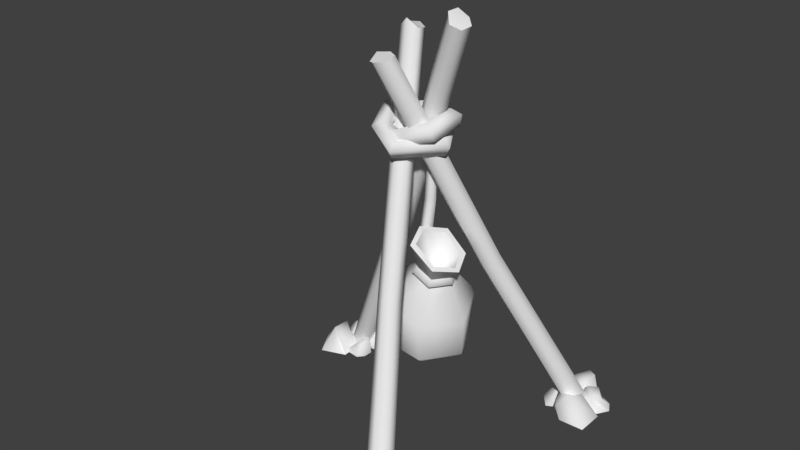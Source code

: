 # Source: tikiStickBag1.blend  (saved by Blender 2.80.75; exported with 4.5.12 LTS)
import bpy
from mathutils import Matrix  # noqa: F401  (used for matrix-valued properties, if any)

bpy.ops.wm.read_factory_settings(use_empty=True)
scene = bpy.context.scene
scene.name = 'Scene'

# ---- collections
col_collection_1 = bpy.data.collections.new('Collection 1'); scene.collection.children.link(col_collection_1)

# ---- materials (node trees are filled in below, after node groups)
mat_snow = bpy.data.materials.new('snow')
mat_snow.alpha_threshold = 0.0
mat_snow.use_transparent_shadow = False
mat_snow.roughness = 0.5
mat_tikistickbag = bpy.data.materials.new('tikiStickBag')
mat_tikistickbag.alpha_threshold = 0.0
mat_tikistickbag.use_transparent_shadow = False
mat_tikistickbag.roughness = 0.5

# ---- material node trees

# ---- world
world_world = bpy.data.worlds.new('World'); scene.world = world_world
world_world.color = (0.05088, 0.05088, 0.05088)
world_world.use_sun_shadow = False
world_world.sun_shadow_jitter_overblur = 0.0
world_world.cycles.sampling_method = 'MANUAL'

# ---- meshes
me_circle_001 = bpy.data.meshes.new('Circle.001')
me_circle_001.from_pydata([(0.5336, 0.761, 0.0), (0.3043, 0.5606, -2.995e-09), (0.4147, 0.3204, 0.0), (0.7142, 0.4107, 0.0), (0.6875, 0.627, 0.0), (0.3977, 0.7065, -7.487e-09), (0.5306, 0.6506, 0.06713), (0.387, 0.5836, 0.07088), (0.4783, 0.4047, 0.03016), (0.5627, 0.4363, 0.09937), (0.6203, 0.6179, 0.03722), (0.4297, 0.6626, 0.06383), (0.4431, 0.5508, 0.02866), (-0.4202, 0.4069, 0.0), (-0.7651, 0.4663, -3.725e-09), (-0.8974, 0.2634, 0.0), (-0.7377, 0.01457, 0.0), (-0.4873, 0.1941, 0.0), (-0.5921, 0.4757, -7.451e-09), (-0.5598, 0.3352, 0.06713), (-0.6981, 0.4126, 0.07088), (-0.7899, 0.234, 0.03016), (-0.6938, 0.124, 0.09937), (-0.534, 0.2432, 0.03722), (-0.609, 0.4241, 0.06383), (-0.6919, 0.3478, 0.02866), (0.4997, -0.8292, 0.0), (0.4111, -0.4967, -3.725e-09), (0.06986, -0.5574, 0.0), (0.03656, -0.7785, 0.0), (0.3348, -0.9184, 0.0), (0.4998, -0.6673, -7.451e-09), (0.4204, -0.7888, 0.0458), (0.3863, -0.6192, 0.07088), (0.1879, -0.6509, 0.03016), (0.1747, -0.8488, 0.04459), (0.3469, -0.8517, 0.03722), (0.4443, -0.6843, 0.06383), (0.3377, -0.6625, 0.02866), (0.1615, -0.9364, 0.0), (0.56, 0.3179, 0.0), (0.09378, -0.3608, 0.0), (0.1072, -0.06846, -3.725e-09), (-0.2252, -0.1133, 0.0), (-0.3237, -0.277, 0.0), (-0.08932, -0.4009, 0.0), (0.1404, -0.2204, -7.451e-09), (0.02948, -0.2956, 0.08529), (0.04887, -0.1495, 0.129), (-0.1424, -0.1929, 0.06568), (-0.2165, -0.332, 0.0801), (-0.05955, -0.3315, 0.07274), (0.08265, -0.2094, 0.1075), (-0.005864, -0.1728, 0.1097), (-0.2564, -0.3996, 0.0)], [], [(0, 6, 10, 4), (3, 9, 8, 2, 40), (5, 11, 6, 0), (1, 7, 11, 5), (4, 10, 9, 3), (2, 8, 7, 1), (9, 12, 8), (11, 12, 6), (7, 12, 11), (10, 12, 9), (8, 12, 7), (6, 12, 10), (13, 19, 23, 17), (16, 22, 21, 15), (18, 24, 19, 13), (14, 20, 24, 18), (17, 23, 22, 16), (15, 21, 20, 14), (22, 25, 21), (24, 25, 19), (20, 25, 24), (23, 25, 22), (21, 25, 20), (19, 25, 23), (26, 32, 36, 30), (29, 35, 34, 28), (31, 37, 32, 26), (27, 33, 37, 31), (30, 36, 35, 29, 39), (28, 34, 33, 27), (35, 38, 34), (37, 38, 32), (33, 38, 37), (36, 38, 35), (34, 38, 33), (32, 38, 36), (41, 47, 51, 45), (44, 50, 49, 43), (46, 52, 47, 41), (42, 48, 52, 46), (45, 51, 50, 44, 54), (43, 49, 48, 42), (50, 53, 49), (52, 53, 47), (48, 53, 52), (51, 53, 50), (49, 53, 48), (47, 53, 51)])
me_circle_001.polygons.foreach_set('use_smooth', [True] * 48)
_ca = me_circle_001.color_attributes.new('Col', 'BYTE_COLOR', 'CORNER')
_ca.data.foreach_set('color', [1.0, 1.0, 1.0, 1.0, 1.0, 1.0, 1.0, 1.0, 1.0, 1.0, 1.0, 1.0, 1.0, 1.0, 1.0, 1.0, 1.0, 1.0, 1.0, 1.0, 1.0, 1.0, 1.0, 1.0, 1.0, 1.0, 1.0, 1.0, 1.0, 1.0, 1.0, 1.0, 1.0, 1.0, 1.0, 1.0, 1.0, 1.0, 1.0, 1.0, 1.0, 1.0, 1.0, 1.0, 1.0, 1.0, 1.0, 1.0, 1.0, 1.0, 1.0, 1.0, 1.0, 1.0, 1.0, 1.0, 1.0, 1.0, 1.0, 1.0, 1.0, 1.0, 1.0, 1.0, 1.0, 1.0, 1.0, 1.0, 1.0, 1.0, 1.0, 1.0, 1.0, 1.0, 1.0, 1.0, 1.0, 1.0, 1.0, 1.0, 1.0, 1.0, 1.0, 1.0, 1.0, 1.0, 1.0, 1.0, 1.0, 1.0, 1.0, 1.0, 1.0, 1.0, 1.0, 1.0, 1.0, 1.0, 1.0, 1.0, 1.0, 1.0, 1.0, 1.0, 1.0, 1.0, 1.0, 1.0, 1.0, 1.0, 1.0, 1.0, 1.0, 1.0, 1.0, 1.0, 1.0, 1.0, 1.0, 1.0, 1.0, 1.0, 1.0, 1.0, 1.0, 1.0, 1.0, 1.0, 1.0, 1.0, 1.0, 1.0, 1.0, 1.0, 1.0, 1.0, 1.0, 1.0, 1.0, 1.0, 1.0, 1.0, 1.0, 1.0, 1.0, 1.0, 1.0, 1.0, 1.0, 1.0, 1.0, 1.0, 1.0, 1.0, 1.0, 1.0, 1.0, 1.0, 1.0, 1.0, 1.0, 1.0, 1.0, 1.0, 1.0, 1.0, 1.0, 1.0, 1.0, 1.0, 1.0, 1.0, 1.0, 1.0, 1.0, 1.0, 1.0, 1.0, 1.0, 1.0, 1.0, 1.0, 1.0, 1.0, 1.0, 1.0, 1.0, 1.0, 1.0, 1.0, 1.0, 1.0, 1.0, 1.0, 1.0, 1.0, 1.0, 1.0, 1.0, 1.0, 1.0, 1.0, 1.0, 1.0, 1.0, 1.0, 1.0, 1.0, 1.0, 1.0, 1.0, 1.0, 1.0, 1.0, 1.0, 1.0, 1.0, 1.0, 1.0, 1.0, 1.0, 1.0, 1.0, 1.0, 1.0, 1.0, 1.0, 1.0, 1.0, 1.0, 1.0, 1.0, 1.0, 1.0, 1.0, 1.0, 1.0, 1.0, 1.0, 1.0, 1.0, 1.0, 1.0, 1.0, 1.0, 1.0, 1.0, 1.0, 1.0, 1.0, 1.0, 1.0, 1.0, 1.0, 1.0, 1.0, 1.0, 1.0, 1.0, 1.0, 1.0, 1.0, 1.0, 1.0, 1.0, 1.0, 1.0, 1.0, 1.0, 1.0, 1.0, 1.0, 1.0, 1.0, 1.0, 1.0, 1.0, 1.0, 1.0, 1.0, 1.0, 1.0, 1.0, 1.0, 1.0, 1.0, 1.0, 1.0, 1.0, 1.0, 1.0, 1.0, 1.0, 1.0, 1.0, 1.0, 1.0, 1.0, 1.0, 1.0, 1.0, 1.0, 1.0, 1.0, 1.0, 1.0, 1.0, 1.0, 1.0, 1.0, 1.0, 1.0, 1.0, 1.0, 1.0, 1.0, 1.0, 1.0, 1.0, 1.0, 1.0, 1.0, 1.0, 1.0, 1.0, 1.0, 1.0, 1.0, 1.0, 1.0, 1.0, 1.0, 1.0, 1.0, 1.0, 1.0, 1.0, 1.0, 1.0, 1.0, 1.0, 1.0, 1.0, 1.0, 1.0, 1.0, 1.0, 1.0, 1.0, 1.0, 1.0, 1.0, 1.0, 1.0, 1.0, 1.0, 1.0, 1.0, 1.0, 1.0, 1.0, 1.0, 1.0, 1.0, 1.0, 1.0, 1.0, 1.0, 1.0, 1.0, 1.0, 1.0, 1.0, 1.0, 1.0, 1.0, 1.0, 1.0, 1.0, 1.0, 1.0, 1.0, 1.0, 1.0, 1.0, 1.0, 1.0, 1.0, 1.0, 1.0, 1.0, 1.0, 1.0, 1.0, 1.0, 1.0, 1.0, 1.0, 1.0, 1.0, 1.0, 1.0, 1.0, 1.0, 1.0, 1.0, 1.0, 1.0, 1.0, 1.0, 1.0, 1.0, 1.0, 1.0, 1.0, 1.0, 1.0, 1.0, 1.0, 1.0, 1.0, 1.0, 1.0, 1.0, 1.0, 1.0, 1.0, 1.0, 1.0, 1.0, 1.0, 1.0, 1.0, 1.0, 1.0, 1.0, 1.0, 1.0, 1.0, 1.0, 1.0, 1.0, 1.0, 1.0, 1.0, 1.0, 1.0, 1.0, 1.0, 1.0, 1.0, 1.0, 1.0, 1.0, 1.0, 1.0, 1.0, 1.0, 1.0, 1.0, 1.0, 1.0, 1.0, 1.0, 1.0, 1.0, 1.0, 1.0, 1.0, 1.0, 1.0, 1.0, 1.0, 1.0, 1.0, 1.0, 1.0, 1.0, 1.0, 1.0, 1.0, 1.0, 1.0, 1.0, 1.0, 1.0, 1.0, 1.0, 1.0, 1.0, 1.0, 1.0, 1.0, 1.0, 1.0, 1.0, 1.0, 1.0, 1.0, 1.0, 1.0, 1.0, 1.0, 1.0, 1.0, 1.0, 1.0, 1.0, 1.0, 1.0, 1.0, 1.0, 1.0, 1.0, 1.0, 1.0, 1.0, 1.0, 1.0, 1.0, 1.0, 1.0, 1.0, 1.0, 1.0, 1.0, 1.0, 1.0, 1.0, 1.0, 1.0, 1.0, 1.0, 1.0, 1.0, 1.0, 1.0, 1.0, 1.0, 1.0, 1.0, 1.0, 1.0, 1.0, 1.0, 1.0, 1.0, 1.0, 1.0, 1.0, 1.0, 1.0, 1.0, 1.0, 1.0, 1.0, 1.0, 1.0, 1.0, 1.0, 1.0, 1.0, 1.0, 1.0, 1.0, 1.0, 1.0, 1.0, 1.0, 1.0, 1.0, 1.0, 1.0, 1.0, 1.0, 1.0, 1.0, 1.0, 1.0, 1.0, 1.0, 1.0, 1.0, 1.0, 1.0, 1.0, 1.0, 1.0, 1.0, 1.0, 1.0, 1.0, 1.0, 1.0, 1.0, 1.0, 1.0, 1.0, 1.0, 1.0, 1.0, 1.0, 1.0, 1.0, 1.0, 1.0, 1.0, 1.0, 1.0, 1.0, 1.0, 1.0, 1.0, 1.0, 1.0, 1.0, 1.0, 1.0, 1.0, 1.0, 1.0, 1.0, 1.0, 1.0, 1.0, 1.0, 1.0, 1.0, 1.0, 1.0, 1.0, 1.0, 1.0, 1.0, 1.0, 1.0, 1.0, 1.0, 1.0, 1.0, 1.0, 1.0, 1.0, 1.0, 1.0, 1.0, 1.0, 1.0, 1.0, 1.0, 1.0, 1.0, 1.0, 1.0, 1.0, 1.0, 1.0, 1.0, 1.0, 1.0, 1.0, 1.0, 1.0, 1.0, 1.0, 1.0, 1.0, 1.0, 1.0, 1.0, 1.0, 1.0, 1.0, 1.0, 1.0, 1.0, 1.0, 1.0, 1.0, 1.0, 1.0, 1.0, 1.0, 1.0])
me_circle_001.materials.append(mat_snow)
me_circle_001.use_remesh_preserve_volume = False
me_circle_001.use_remesh_preserve_attributes = False
me_circle_001.use_mirror_vertex_groups = False
me_circle_001.update()
me_circle = bpy.data.meshes.new('Circle')
me_circle.from_pydata([(0.5437, 0.6342, -0.02384), (0.4829, 0.5384, -0.0285), (0.4819, 0.5334, -0.02636), (0.5344, 0.5035, -0.02639), (0.5909, 0.5377, -0.02298), (0.5966, 0.6043, -0.02413), (-0.05888, -0.1726, 1.871), (-0.1077, -0.2022, 1.868), (-0.1041, -0.251, 1.839), (-0.05961, -0.2794, 1.851), (-0.01217, -0.2518, 1.859), (-0.01238, -0.1991, 1.871), (-0.7288, 0.2887, -0.01355), (-0.6745, 0.2472, -0.008785), (-0.6143, 0.2657, -0.008476), (-0.6057, 0.3246, -0.007515), (-0.6571, 0.365, -0.006521), (-0.7176, 0.3466, -0.00705), (0.1907, -0.1196, 2.074), (0.2191, -0.1479, 2.032), (0.2644, -0.1271, 2.012), (0.2754, -0.07528, 2.02), (0.2387, -0.04327, 2.042), (0.2008, -0.06741, 2.079), (0.3648, -0.7361, -0.02822), (0.3533, -0.6686, -0.02491), (0.2955, -0.6403, -0.02806), (0.2464, -0.6751, -0.02535), (0.2564, -0.7408, -0.02475), (0.3151, -0.7706, -0.0242), (-0.0963, 0.05454, 1.909), (-0.1016, 0.1077, 1.899), (-0.1536, 0.136, 1.908), (-0.1972, 0.105, 1.91), (-0.1894, 0.04711, 1.907), (-0.1471, 0.03758, 1.949), (-0.2627, 0.08172, 0.9831), (-0.2261, 0.04975, 0.9608), (-0.2526, 0.1339, 0.989), (-0.1693, 0.1222, 0.9502), (-0.2059, 0.1542, 0.9725), (-0.1794, 0.07, 0.9443), (0.1118, -0.3478, 0.8311), (0.1085, -0.2986, 0.8103), (0.06824, -0.3788, 0.8335), (0.01819, -0.3114, 0.7943), (0.02143, -0.3605, 0.815), (0.06174, -0.2804, 0.7919), (0.2277, 0.2259, 0.8854), (0.1845, 0.2042, 0.8625), (0.2733, 0.1982, 0.8882), (0.2326, 0.1269, 0.8452), (0.2758, 0.1487, 0.8681), (0.187, 0.1547, 0.8424), (0.2104, 0.02031, 0.9482), (0.09731, 0.03361, 1.03), (0.01998, -0.07056, 1.057), (0.06437, -0.1914, 1.025), (0.1819, -0.1841, 0.9337), (0.2539, -0.0862, 0.9128), (0.026, 0.005954, 0.33), (0.1893, -0.04292, 0.8076), (0.152, 0.05268, 0.8492), (0.02166, -0.1264, 0.8492), (0.1241, -0.1324, 0.8076), (0.04962, 0.05876, 0.8908), (-0.01479, -0.03744, 0.8903), (0.2323, -0.006928, 0.61), (-0.1062, -0.167, 0.6635), (-0.06179, 0.2052, 0.7143), (0.1498, 0.1876, 0.6635), (0.1041, -0.1842, 0.61), (-0.1896, 0.02777, 0.7143), (0.1096, -0.00106, 0.3566), (-0.02103, -0.06268, 0.3566), (-0.01057, 0.08102, 0.3566), (0.07357, 0.07458, 0.3566), (0.06204, -0.06949, 0.3566), (-0.05737, 0.01201, 0.3566), (0.1372, 0.179, 0.4431), (0.1057, -0.1754, 0.4356), (-0.1866, 0.0294, 0.4474), (0.2243, -0.00835, 0.4356), (-0.09866, -0.1563, 0.4431), (-0.06954, 0.1976, 0.4474), (0.1965, -0.001587, 0.9508), (0.1073, 0.01051, 1.023), (0.04502, -0.07294, 1.05), (0.08083, -0.1717, 1.029), (0.1746, -0.163, 0.9469), (0.2316, -0.08581, 0.9259), (0.08166, -0.03307, 0.8346), (0.1331, 0.04163, 0.8298), (0.1101, -0.1099, 0.7954), (0.1635, -0.03659, 0.7954), (0.02636, -0.105, 0.8298), (0.04938, 0.04654, 0.8642), (0.1461, 0.02345, 0.8732), (0.1249, -0.1162, 0.8415), (0.01963, -0.03961, 0.9049), (0.1741, -0.04866, 0.8415), (0.04763, -0.1117, 0.8732), (0.06885, 0.02797, 0.9049), (-0.0007498, 0.02126, 0.888), (0.04099, -0.003954, 0.9045), (-0.001157, 0.02449, 0.8497), (0.02624, 0.03, 1.483), (0.00695, 0.01598, 1.483), (0.01432, -0.006701, 1.483), (0.03817, -0.006701, 1.483), (0.04554, 0.01598, 1.483), (-0.003812, -0.01892, 0.9391), (0.01673, 0.01837, 0.9438), (-0.01592, 0.04439, 0.9218), (-0.02932, 0.02803, 0.924), (-0.03879, -0.01134, 0.9344), (-0.03597, -0.009219, 0.8719), (-0.03225, -0.01286, 0.8388), (-0.01188, -0.02202, 0.8726), (-0.01121, 0.005362, 0.8814), (0.04533, 0.01176, 1.161), (0.002813, -0.01564, 1.164), (0.03153, -0.01821, 1.158), (0.0181, 0.03146, 1.16), (0.002851, 0.01543, 1.163), (0.585, 0.6779, -0.02239), (0.5408, 0.6252, -0.02239), (0.4554, 0.5849, -0.02239), (0.4218, 0.6748, -0.02239), (0.5044, 0.7372, -0.02239), (0.5354, 0.7136, 0.07194), (0.5289, 0.6435, 0.005144), (0.5114, 0.6095, 0.04573), (0.4528, 0.66, 0.06625), (0.499, 0.7236, 0.07943), (0.5834, 0.7055, -0.02239), (0.6573, 0.6639, -0.02239), (0.6866, 0.6101, -0.02239), (0.6242, 0.5082, -0.02239), (0.5016, 0.6027, -0.02239), (0.6016, 0.639, 0.0672), (0.6364, 0.6449, -0.02239), (0.649, 0.5771, 0.06171), (0.6091, 0.5603, 0.05203), (0.564, 0.5992, 0.08034), (0.4391, 0.6083, -0.02239), (0.4879, 0.5753, -0.02239), (0.5302, 0.5042, -0.02239), (0.4194, 0.4473, -0.02239), (0.3598, 0.5214, -0.02239), (0.4381, 0.5702, 0.08057), (0.4734, 0.5635, 0.0009023), (0.5091, 0.5126, 0.03644), (0.4496, 0.4945, 0.05661), (0.4284, 0.5371, 0.06937), (0.6635, 0.3954, -0.02239), (0.5346, 0.3918, -0.02239), (0.4494, 0.4748, -0.02239), (0.5313, 0.5843, -0.02239), (0.6657, 0.5361, -0.02239), (0.5715, 0.4199, 0.1203), (0.5008, 0.3996, 0.0413), (0.4714, 0.4773, 0.06932), (0.5422, 0.5253, 0.05249), (0.589, 0.4945, 0.1029), (-0.5445, 0.286, -0.02239), (-0.5989, 0.2783, -0.02239), (-0.6441, 0.3545, -0.02239), (-0.5983, 0.4282, -0.02239), (-0.4549, 0.3808, -0.02239), (-0.5352, 0.2991, 0.1198), (-0.5812, 0.2781, 0.005144), (-0.6277, 0.2833, 0.08278), (-0.6084, 0.38, 0.08432), (-0.5257, 0.3462, 0.09802), (-0.5619, 0.2495, -0.02239), (-0.5648, 0.2002, -0.02239), (-0.5914, 0.1681, -0.02239), (-0.6847, 0.1791, -0.02239), (-0.6423, 0.3275, -0.02239), (-0.5713, 0.2402, 0.04191), (-0.5817, 0.1719, 0.02737), (-0.6149, 0.2002, 0.03929), (-0.5885, 0.2629, 0.06653), (-0.6304, 0.4297, -0.02239), (-0.6238, 0.3469, -0.02239), (-0.7216, 0.2639, -0.02239), (-0.8132, 0.3458, -0.02239), (-0.7397, 0.4293, -0.02239), (-0.6774, 0.3554, 0.08057), (-0.6449, 0.3531, 0.0009023), (-0.717, 0.2854, 0.03644), (-0.7506, 0.3411, 0.05661), (-0.7162, 0.3672, 0.06937), (-0.7808, 0.09641, -0.02239), (-0.8727, 0.2552, -0.02239), (-0.7984, 0.3211, -0.02239), (-0.6643, 0.2861, -0.02239), (-0.6525, 0.1432, -0.02239), (-0.7731, 0.2002, 0.07403), (-0.8153, 0.2402, 0.0413), (-0.775, 0.2974, 0.06932), (-0.7154, 0.2539, 0.05249), (-0.6897, 0.1541, 0.05699), (0.4643, -0.6904, -0.02239), (0.3374, -0.6703, -0.02239), (0.2559, -0.6272, -0.02239), (0.3658, -0.5543, -0.02239), (0.4358, -0.5663, -0.02239), (0.4154, -0.6322, 0.07194), (0.348, -0.6524, 0.005144), (0.3218, -0.6196, 0.03249), (0.4061, -0.5598, 0.05875), (0.4455, -0.6573, -0.02239), (0.4466, -0.732, -0.02239), (0.3893, -0.88, -0.02239), (0.2639, -0.8177, -0.02239), (0.2959, -0.6425, -0.02239), (0.4051, -0.7134, 0.115), (0.3658, -0.8263, 0.06171), (0.2694, -0.7768, 0.05228), (0.3382, -0.6866, 0.105), (0.3095, -0.5447, -0.02239), (0.297, -0.6369, -0.02239), (0.2154, -0.7061, -0.02239), (0.1009, -0.6178, -0.02239), (0.2015, -0.5287, -0.02239), (0.2501, -0.571, 0.05893), (0.2723, -0.6277, 0.0009023), (0.2152, -0.6834, 0.03644), (0.1762, -0.635, 0.05661), (0.2069, -0.5852, 0.03583), (0.1646, -0.8705, -0.02239), (0.09199, -0.732, -0.02239), (0.1578, -0.6423, -0.02239), (0.29, -0.677, -0.02239), (0.3088, -0.8551, -0.02239), (0.1876, -0.8192, 0.07235), (0.1379, -0.7333, 0.0413), (0.1684, -0.6617, 0.06932), (0.2549, -0.7191, 0.05249), (0.2722, -0.8174, 0.05156), (0.3269, -0.7432, 0.1214), (0.3793, -0.7734, 0.1439), (-0.05492, -0.2081, 1.485), (-0.05098, -0.177, 1.53), (-0.03868, -0.1263, 1.514), (-0.03502, -0.1261, 1.459), (-0.04505, -0.1766, 1.442), (0.1375, -0.1543, 1.558), (0.0955, -0.1347, 1.587), (0.07204, -0.09532, 1.558), (0.09952, -0.09058, 1.511), (0.14, -0.1271, 1.511), (-0.1654, -0.1386, 1.496), (-0.16, 0.03788, 1.514), (0.01886, 0.1156, 1.528), (0.1545, 0.0419, 1.586), (0.1095, 0.02119, 1.609), (0.006807, 0.07651, 1.564), (-0.1298, 0.01505, 1.553), (-0.1338, -0.1253, 1.538), (-0.1007, -0.08641, 1.466), (-0.09698, -0.009994, 1.475), (0.02658, 0.03771, 1.488), (0.1118, -0.004609, 1.524), (0.1559, 0.02596, 1.534), (0.03108, 0.09157, 1.481), (-0.1398, 0.0224, 1.466), (-0.1449, -0.1146, 1.451), (0.08316, -0.007553, 1.571), (0.01158, 0.02841, 1.539), (-0.09082, -0.01454, 1.529), (-0.09389, -0.09301, 1.52), (-0.008567, -0.2432, 1.462), (0.001853, -0.2104, 1.504), (-0.006368, -0.159, 1.488), (-0.02187, -0.1601, 1.436), (-0.02323, -0.2121, 1.42), (0.1732, -0.06365, 1.471), (0.139, -0.06153, 1.513), (0.08915, -0.05074, 1.494), (0.09253, -0.04619, 1.44), (0.1445, -0.05417, 1.425), (-0.1473, -0.1955, 1.53), (-0.199, -0.04783, 1.592), (-0.09753, 0.1199, 1.562), (0.04419, 0.1525, 1.504), (0.04906, 0.1095, 1.537), (-0.06373, 0.083, 1.583), (-0.1477, -0.0556, 1.608), (-0.1061, -0.1742, 1.559), (-0.1157, -0.1266, 1.485), (-0.1469, -0.0437, 1.521), (-0.08288, 0.05785, 1.501), (0.01777, 0.08089, 1.46), (0.02485, 0.1348, 1.456), (-0.1094, 0.1044, 1.511), (-0.1985, -0.04048, 1.538), (-0.1533, -0.166, 1.485), (0.03273, 0.06527, 1.51), (-0.05468, 0.04463, 1.546), (-0.1154, -0.05305, 1.564), (-0.08655, -0.1317, 1.531)], [], [(49, 7, 6, 48), (48, 6, 11, 50), (52, 10, 9, 51), (53, 8, 7, 49), (50, 11, 10, 52), (51, 9, 8, 53), (6, 9, 10, 11), (36, 18, 23, 38), (37, 19, 18, 36), (7, 8, 9, 6), (40, 22, 21, 39), (41, 20, 19, 37), (38, 23, 22, 40), (39, 21, 20, 41), (18, 21, 22, 23), (19, 20, 21, 18), (42, 30, 35, 44), (43, 31, 30, 42), (46, 34, 33, 45), (47, 32, 31, 43), (44, 35, 34, 46), (45, 33, 32, 47), (30, 33, 34, 35), (31, 32, 33, 30), (15, 39, 41, 14), (17, 38, 40, 16), (14, 41, 37, 13), (16, 40, 39, 15), (13, 37, 36, 12), (12, 36, 38, 17), (27, 45, 47, 26), (29, 44, 46, 28), (26, 47, 43, 25), (28, 46, 45, 27), (25, 43, 42, 24), (24, 42, 44, 29), (3, 51, 53, 2), (5, 50, 52, 4), (2, 53, 49, 1), (4, 52, 51, 3), (0, 48, 50, 5), (1, 49, 48, 0), (76, 73, 60), (77, 74, 60), (78, 75, 60), (73, 77, 60), (74, 78, 60), (75, 76, 60), (102, 97, 62, 65), (101, 99, 66, 63), (100, 98, 64, 61), (113, 112, 104, 103), (98, 101, 63, 64), (97, 100, 61, 62), (96, 92, 70, 69), (63, 116, 117, 95), (94, 93, 71, 67), (116, 103, 105, 117), (93, 95, 68, 71), (92, 94, 67, 70), (84, 79, 76, 75), (83, 81, 78, 74), (82, 80, 77, 73), (81, 84, 75, 78), (80, 83, 74, 77), (79, 82, 73, 76), (70, 67, 82, 79), (71, 68, 83, 80), (72, 69, 84, 81), (67, 71, 80, 82), (68, 72, 81, 83), (69, 70, 79, 84), (59, 54, 85, 90), (57, 58, 89, 88), (55, 56, 87, 86), (58, 59, 90, 89), (56, 57, 88, 87), (54, 55, 86, 85), (89, 90, 91), (87, 88, 91), (85, 86, 91), (90, 85, 91), (88, 89, 91), (86, 87, 91), (62, 61, 94, 92), (64, 63, 95, 93), (99, 104, 112, 111), (61, 64, 93, 94), (65, 62, 92, 96), (54, 59, 100, 97), (58, 57, 101, 98), (56, 55, 102, 104, 99), (59, 58, 98, 100), (57, 56, 99, 101), (55, 54, 97, 102), (123, 106, 110, 120), (122, 109, 108, 121), (124, 107, 106, 123), (120, 110, 109, 122), (121, 108, 107, 124), (116, 119, 103), (118, 63, 66), (105, 103, 65, 96), (99, 111, 115, 66), (103, 104, 102, 65), (116, 118, 119), (63, 118, 116), (117, 72, 68, 95), (117, 105, 96, 69, 72), (66, 115, 114, 119, 118), (113, 103, 119, 114), (115, 121, 124, 114), (112, 120, 122, 111), (114, 124, 123, 113), (111, 122, 121, 115), (113, 123, 120, 112), (127, 132, 133, 128), (129, 134, 130, 125), (128, 133, 134, 129), (126, 131, 132, 127), (125, 130, 131), (132, 130, 133), (133, 130, 134), (131, 130, 132), (126, 125, 131), (137, 142, 143, 138), (139, 144, 140, 135), (138, 143, 144, 139), (136, 141, 142, 137), (135, 140, 141), (142, 140, 143), (143, 140, 144), (141, 140, 142), (136, 135, 141), (147, 152, 153, 148), (149, 154, 150, 145), (148, 153, 154, 149), (146, 151, 152, 147), (145, 150, 151), (152, 150, 153), (153, 150, 154), (151, 150, 152), (146, 145, 151), (157, 162, 163, 158), (159, 164, 160, 155), (158, 163, 164, 159), (156, 161, 162, 157), (155, 160, 161), (162, 160, 163), (163, 160, 164), (161, 160, 162), (156, 155, 161), (167, 172, 173, 168), (169, 174, 170, 165), (168, 173, 174, 169), (166, 171, 172, 167), (165, 170, 171), (172, 170, 173), (173, 170, 174), (171, 170, 172), (166, 165, 171), (177, 181, 182, 178), (179, 183, 180, 175), (178, 182, 183, 179), (181, 177, 176), (181, 180, 182), (182, 180, 183), (180, 181, 176, 175), (186, 191, 192, 187), (188, 193, 189, 184), (187, 192, 193, 188), (185, 190, 191, 186), (184, 189, 190), (191, 189, 192), (192, 189, 193), (190, 189, 191), (185, 184, 190), (196, 201, 202, 197), (198, 203, 199, 194), (197, 202, 203, 198), (195, 200, 201, 196), (194, 199, 200), (201, 199, 202), (202, 199, 203), (200, 199, 201), (195, 194, 200), (206, 211, 212, 207), (208, 212, 209, 204), (207, 212, 208), (205, 210, 211, 206), (204, 209, 210), (211, 209, 212), (210, 209, 211), (205, 204, 210), (215, 219, 220, 216), (217, 221, 218, 213), (216, 220, 221, 217), (214, 218, 219, 215), (219, 243, 242, 220), (242, 218, 221), (218, 243, 219), (214, 213, 218), (224, 229, 230, 225), (226, 231, 227, 222), (225, 230, 231, 226), (223, 228, 229, 224), (222, 227, 228), (229, 227, 230), (230, 227, 231), (228, 227, 229), (223, 222, 228), (234, 239, 240, 235), (236, 241, 237, 232), (235, 240, 241, 236), (233, 238, 239, 234), (232, 237, 238), (239, 237, 240), (240, 237, 241), (238, 237, 239), (233, 232, 238), (242, 243, 218), (220, 242, 221), (258, 250, 249, 257), (266, 253, 252, 265), (270, 251, 250, 258), (257, 249, 253, 266), (265, 252, 251, 270), (247, 262, 273, 246), (262, 263, 272, 273), (263, 264, 271, 272), (264, 265, 270, 271), (244, 254, 269, 248), (254, 255, 268, 269), (255, 256, 267, 268), (256, 257, 266, 267), (246, 273, 261, 245), (273, 272, 260, 261), (272, 271, 259, 260), (271, 270, 258, 259), (248, 269, 262, 247), (269, 268, 263, 262), (268, 267, 264, 263), (267, 266, 265, 264), (245, 261, 254, 244), (261, 260, 255, 254), (260, 259, 256, 255), (259, 258, 257, 256), (244, 249, 250, 245), (248, 253, 249, 244), (247, 252, 253, 248), (245, 250, 251, 246), (246, 251, 252, 247), (288, 280, 279, 287), (296, 283, 282, 295), (300, 281, 280, 288), (287, 279, 283, 296), (295, 282, 281, 300), (277, 292, 303, 276), (292, 293, 302, 303), (293, 294, 301, 302), (294, 295, 300, 301), (274, 284, 299, 278), (284, 285, 298, 299), (285, 286, 297, 298), (286, 287, 296, 297), (276, 303, 291, 275), (303, 302, 290, 291), (302, 301, 289, 290), (301, 300, 288, 289), (278, 299, 292, 277), (299, 298, 293, 292), (298, 297, 294, 293), (297, 296, 295, 294), (275, 291, 284, 274), (291, 290, 285, 284), (290, 289, 286, 285), (289, 288, 287, 286), (274, 279, 280, 275), (278, 283, 279, 274), (277, 282, 283, 278), (275, 280, 281, 276), (276, 281, 282, 277)])
me_circle.polygons.foreach_set('use_smooth', [True] * 282)
_k = set([(6, 7), (6, 11), (7, 8), (8, 9), (9, 10), (10, 11), (18, 19), (18, 23), (19, 20), (20, 21), (21, 22), (22, 23), (30, 31), (30, 35), (31, 32), (32, 33), (33, 34), (34, 35), (54, 55), (54, 59), (55, 56), (56, 57), (57, 58), (58, 59), (63, 118), (85, 86), (85, 90), (86, 87), (87, 88), (88, 89), (89, 90), (92, 94), (92, 96), (93, 94), (93, 95), (95, 117), (96, 105), (97, 100), (97, 102), (98, 100), (98, 101), (99, 101), (99, 104), (102, 104), (103, 104), (103, 119), (105, 117), (118, 119)])
me_circle.attributes.new('sharp_edge', 'BOOLEAN', 'EDGE').data.foreach_set('value', [ (min(e.vertices), max(e.vertices)) in _k for e in me_circle.edges])
_uv = me_circle.uv_layers.new(name='UVMap')
_uv.uv.foreach_set('vector', [0.1174, 0.3809, 0.1136, 0.3881, 0.1136, 0.3881, 0.1174, 0.3809, 0.1174, 0.3809, 0.1136, 0.3881, 0.1136, 0.388, 0.1174, 0.3809, 0.1174, 0.3809, 0.1136, 0.388, 0.1136, 0.388, 0.1174, 0.3809, 0.1174, 0.3809, 0.1136, 0.388, 0.1136, 0.3881, 0.1174, 0.3809, 0.1174, 0.3809, 0.1136, 0.388, 0.1136, 0.388, 0.1174, 0.3809, 0.1174, 0.3809, 0.1136, 0.388, 0.1136, 0.388, 0.1174, 0.3809, 0.1429, 0.8741, 0.1367, 0.8779, 0.1367, 0.8742, 0.1397, 0.8723, 0.1517, 0.6199, 0.1514, 0.6327, 0.1514, 0.6328, 0.1518, 0.6199, 0.1517, 0.6199, 0.1513, 0.6325, 0.1514, 0.6327, 0.1517, 0.6199, 0.1428, 0.8779, 0.1396, 0.88, 0.1367, 0.8779, 0.1429, 0.8741, 0.1518, 0.6199, 0.1515, 0.6326, 0.1515, 0.6325, 0.1518, 0.6199, 0.1518, 0.6199, 0.1514, 0.6324, 0.1513, 0.6325, 0.1517, 0.6199, 0.1518, 0.6199, 0.1514, 0.6328, 0.1515, 0.6326, 0.1518, 0.6199, 0.1518, 0.6199, 0.1515, 0.6325, 0.1514, 0.6324, 0.1518, 0.6199, 0.3862, 0.3611, 0.3926, 0.3575, 0.3926, 0.3611, 0.3892, 0.363, 0.3864, 0.3572, 0.3896, 0.3556, 0.3926, 0.3575, 0.3862, 0.3611, 0.1485, 0.127, 0.1486, 0.1342, 0.1486, 0.1344, 0.1485, 0.127, 0.1485, 0.127, 0.1486, 0.1342, 0.1486, 0.1342, 0.1485, 0.127, 0.1485, 0.127, 0.1486, 0.1342, 0.1486, 0.1343, 0.1485, 0.127, 0.1485, 0.127, 0.1486, 0.1343, 0.1486, 0.1342, 0.1485, 0.127, 0.1485, 0.127, 0.1486, 0.1344, 0.1486, 0.1342, 0.1485, 0.127, 0.1485, 0.127, 0.1486, 0.1343, 0.1486, 0.1343, 0.1485, 0.127, 0.3537, 0.1225, 0.3494, 0.1287, 0.3468, 0.1257, 0.3492, 0.1225, 0.3551, 0.1258, 0.3529, 0.1292, 0.3494, 0.1287, 0.3537, 0.1225, 0.152, 0.6101, 0.1518, 0.6199, 0.1518, 0.6199, 0.152, 0.6101, 0.152, 0.6095, 0.1518, 0.6199, 0.1518, 0.6199, 0.152, 0.6098, 0.152, 0.6101, 0.1518, 0.6199, 0.1517, 0.6199, 0.152, 0.6099, 0.152, 0.6098, 0.1518, 0.6199, 0.1518, 0.6199, 0.152, 0.6101, 0.152, 0.6099, 0.1517, 0.6199, 0.1517, 0.6199, 0.152, 0.6094, 0.152, 0.6094, 0.1517, 0.6199, 0.1518, 0.6199, 0.152, 0.6095, 0.1485, 0.1229, 0.1485, 0.127, 0.1485, 0.127, 0.1485, 0.1229, 0.1484, 0.1226, 0.1485, 0.127, 0.1485, 0.127, 0.1484, 0.1227, 0.1485, 0.1229, 0.1485, 0.127, 0.1485, 0.127, 0.1485, 0.1227, 0.1484, 0.1227, 0.1485, 0.127, 0.1485, 0.127, 0.1485, 0.1229, 0.1485, 0.1227, 0.1485, 0.127, 0.1485, 0.127, 0.1485, 0.1225, 0.1485, 0.1225, 0.1485, 0.127, 0.1485, 0.127, 0.1484, 0.1226, 0.12, 0.3754, 0.1174, 0.3809, 0.1174, 0.3809, 0.12, 0.3754, 0.1202, 0.3751, 0.1174, 0.3809, 0.1174, 0.3809, 0.1201, 0.3753, 0.12, 0.3754, 0.1174, 0.3809, 0.1174, 0.3809, 0.1204, 0.3754, 0.1201, 0.3753, 0.1174, 0.3809, 0.1174, 0.3809, 0.12, 0.3754, 0.1202, 0.3751, 0.1174, 0.3809, 0.1174, 0.3809, 0.1202, 0.3751, 0.1204, 0.3754, 0.1174, 0.3809, 0.1174, 0.3809, 0.1202, 0.3751, 0.6028, 0.9037, 0.6028, 0.9037, 0.6028, 0.9037, 0.6028, 0.9037, 0.6028, 0.9037, 0.6028, 0.9037, 0.6028, 0.9038, 0.6028, 0.9038, 0.6028, 0.9037, 0.6028, 0.9037, 0.6028, 0.9037, 0.6028, 0.9037, 0.6028, 0.9037, 0.6028, 0.9038, 0.6028, 0.9037, 0.6028, 0.9038, 0.6028, 0.9037, 0.6028, 0.9037, 0.6262, 0.6174, 0.6266, 0.6173, 0.6266, 0.6174, 0.6263, 0.6176, 0.6271, 0.619, 0.6267, 0.621, 0.6263, 0.6209, 0.6266, 0.6187, 0.6271, 0.6175, 0.6274, 0.618, 0.6272, 0.6179, 0.627, 0.6175, 0.6264, 0.6212, 0.6265, 0.6213, 0.6266, 0.6213, 0.6264, 0.6213, 0.6274, 0.618, 0.6271, 0.619, 0.6266, 0.6187, 0.6272, 0.6179, 0.6266, 0.6173, 0.6271, 0.6175, 0.627, 0.6175, 0.6266, 0.6174, 0.6057, 0.9068, 0.6023, 0.9068, 0.6028, 0.9038, 0.6028, 0.9038, 0.6266, 0.6187, 0.6261, 0.6181, 0.6262, 0.6181, 0.6266, 0.6184, 0.6008, 0.9047, 0.6014, 0.9028, 0.6029, 0.9037, 0.6028, 0.9037, 0.6261, 0.6181, 0.6261, 0.6178, 0.6262, 0.6179, 0.6262, 0.6181, 0.6014, 0.9028, 0.6027, 0.9012, 0.6029, 0.9038, 0.6029, 0.9037, 0.6023, 0.9068, 0.6008, 0.9047, 0.6028, 0.9037, 0.6028, 0.9038, 0.6028, 0.9038, 0.6028, 0.9038, 0.6028, 0.9037, 0.6028, 0.9038, 0.6028, 0.9038, 0.6028, 0.9038, 0.6028, 0.9038, 0.6028, 0.9037, 0.6028, 0.9037, 0.6028, 0.9037, 0.6028, 0.9037, 0.6028, 0.9037, 0.6028, 0.9038, 0.6028, 0.9038, 0.6028, 0.9038, 0.6028, 0.9038, 0.6028, 0.9037, 0.6028, 0.9038, 0.6028, 0.9037, 0.6028, 0.9037, 0.6028, 0.9038, 0.6028, 0.9037, 0.6028, 0.9037, 0.6028, 0.9037, 0.6028, 0.9038, 0.6028, 0.9037, 0.6028, 0.9037, 0.6028, 0.9038, 0.6029, 0.9037, 0.6029, 0.9038, 0.6028, 0.9038, 0.6028, 0.9037, 0.6028, 0.9038, 0.6028, 0.9038, 0.6028, 0.9038, 0.6028, 0.9038, 0.6028, 0.9037, 0.6029, 0.9037, 0.6028, 0.9037, 0.6028, 0.9037, 0.6029, 0.9038, 0.6028, 0.9038, 0.6028, 0.9038, 0.6028, 0.9038, 0.6028, 0.9038, 0.6028, 0.9038, 0.6028, 0.9038, 0.6028, 0.9038, 0.605, 0.9075, 0.6037, 0.9079, 0.6037, 0.9079, 0.6043, 0.9076, 0.6028, 0.9076, 0.6036, 0.9074, 0.6036, 0.9074, 0.6029, 0.9075, 0.6026, 0.908, 0.6023, 0.9076, 0.6026, 0.9076, 0.6029, 0.908, 0.6036, 0.9074, 0.605, 0.9075, 0.6043, 0.9076, 0.6036, 0.9074, 0.6023, 0.9076, 0.6028, 0.9076, 0.6029, 0.9075, 0.6026, 0.9076, 0.6037, 0.9079, 0.6026, 0.908, 0.6029, 0.908, 0.6037, 0.9079, 0.6036, 0.9074, 0.6043, 0.9076, 0.6035, 0.9077, 0.6026, 0.9076, 0.6029, 0.9075, 0.6035, 0.9077, 0.6037, 0.9079, 0.6029, 0.908, 0.6035, 0.9077, 0.6043, 0.9076, 0.6037, 0.9079, 0.6035, 0.9077, 0.6029, 0.9075, 0.6036, 0.9074, 0.6035, 0.9077, 0.6029, 0.908, 0.6026, 0.9076, 0.6035, 0.9077, 0.6266, 0.6174, 0.627, 0.6175, 0.6269, 0.6176, 0.6266, 0.6175, 0.6272, 0.6179, 0.6266, 0.6187, 0.6266, 0.6184, 0.627, 0.6179, 0.6267, 0.621, 0.6266, 0.6213, 0.6265, 0.6213, 0.6265, 0.6212, 0.627, 0.6175, 0.6272, 0.6179, 0.627, 0.6179, 0.6269, 0.6176, 0.6263, 0.6176, 0.6266, 0.6174, 0.6266, 0.6175, 0.6263, 0.6177, 0.6037, 0.9079, 0.605, 0.9075, 0.6046, 0.9078, 0.6038, 0.9086, 0.6036, 0.9074, 0.6028, 0.9076, 0.6024, 0.9068, 0.6038, 0.9068, 0.6023, 0.9076, 0.6026, 0.908, 0.6023, 0.9088, 0.6015, 0.9084, 0.6008, 0.9078, 0.605, 0.9075, 0.6036, 0.9074, 0.6038, 0.9068, 0.6046, 0.9078, 0.6028, 0.9076, 0.6023, 0.9076, 0.6008, 0.9078, 0.6024, 0.9068, 0.6026, 0.908, 0.6037, 0.9079, 0.6038, 0.9086, 0.6023, 0.9088, 0.6263, 0.6225, 0.6257, 0.6263, 0.6257, 0.6262, 0.6263, 0.6225, 0.6263, 0.6225, 0.6257, 0.6262, 0.6256, 0.6263, 0.6263, 0.6225, 0.6262, 0.6225, 0.6256, 0.6263, 0.6257, 0.6263, 0.6263, 0.6225, 0.6263, 0.6225, 0.6257, 0.6262, 0.6257, 0.6262, 0.6263, 0.6225, 0.6263, 0.6225, 0.6256, 0.6263, 0.6256, 0.6263, 0.6262, 0.6225, 0.6261, 0.6181, 0.626, 0.618, 0.6261, 0.6178, 0.626, 0.621, 0.6266, 0.6187, 0.6263, 0.6209, 0.6262, 0.6179, 0.6261, 0.6178, 0.6263, 0.6176, 0.6263, 0.6177, 0.6267, 0.621, 0.6265, 0.6212, 0.6264, 0.6212, 0.6263, 0.6209, 0.6261, 0.6178, 0.626, 0.6176, 0.6262, 0.6174, 0.6263, 0.6176, 0.6261, 0.6181, 0.626, 0.6182, 0.626, 0.618, 0.6266, 0.6187, 0.626, 0.6182, 0.6261, 0.6181, 0.6058, 0.9034, 0.6028, 0.9038, 0.6029, 0.9038, 0.6027, 0.9012, 0.6058, 0.9034, 0.6065, 0.9048, 0.6057, 0.9068, 0.6028, 0.9038, 0.6028, 0.9038, 0.6263, 0.6209, 0.6264, 0.6212, 0.6264, 0.6212, 0.6262, 0.6212, 0.626, 0.621, 0.6264, 0.6212, 0.6264, 0.6213, 0.6262, 0.6212, 0.6264, 0.6212, 0.6264, 0.6212, 0.6263, 0.6225, 0.6262, 0.6225, 0.6264, 0.6212, 0.6265, 0.6213, 0.6263, 0.6225, 0.6263, 0.6225, 0.6265, 0.6212, 0.6264, 0.6212, 0.6262, 0.6225, 0.6263, 0.6225, 0.6264, 0.6212, 0.6265, 0.6212, 0.6263, 0.6225, 0.6263, 0.6225, 0.6264, 0.6212, 0.6264, 0.6212, 0.6263, 0.6225, 0.6263, 0.6225, 0.6265, 0.6213, 0.3479, 0.8903, 0.3665, 0.8986, 0.3632, 0.9078, 0.3479, 0.9191, 0.3765, 0.9291, 0.3696, 0.9103, 0.3727, 0.908, 0.3935, 0.9005, 0.3479, 0.9191, 0.3632, 0.9078, 0.3696, 0.9103, 0.3765, 0.9291, 0.3763, 0.8861, 0.3747, 0.8959, 0.3665, 0.8986, 0.3479, 0.8903, 0.3935, 0.9005, 0.3727, 0.908, 0.3747, 0.8959, 0.3665, 0.8986, 0.3727, 0.908, 0.3632, 0.9078, 0.3632, 0.9078, 0.3727, 0.908, 0.3696, 0.9103, 0.3747, 0.8959, 0.3727, 0.908, 0.3665, 0.8986, 0.3763, 0.8861, 0.3935, 0.9005, 0.3747, 0.8959, 0.4032, 0.6059, 0.4115, 0.6162, 0.4132, 0.62, 0.4031, 0.628, 0.4285, 0.6268, 0.4179, 0.6186, 0.418, 0.6145, 0.4285, 0.6032, 0.4031, 0.628, 0.4132, 0.62, 0.4179, 0.6186, 0.4285, 0.6268, 0.4128, 0.5985, 0.414, 0.6037, 0.4115, 0.6162, 0.4032, 0.6059, 0.4285, 0.6032, 0.418, 0.6145, 0.414, 0.6037, 0.4115, 0.6162, 0.418, 0.6145, 0.4132, 0.62, 0.4132, 0.62, 0.418, 0.6145, 0.4179, 0.6186, 0.414, 0.6037, 0.418, 0.6145, 0.4115, 0.6162, 0.4128, 0.5985, 0.4285, 0.6032, 0.414, 0.6037, 0.3351, 0.9246, 0.3251, 0.9364, 0.3155, 0.9369, 0.3012, 0.9246, 0.2966, 0.95, 0.3171, 0.9432, 0.3204, 0.9443, 0.325, 0.9622, 0.3012, 0.9246, 0.3155, 0.9369, 0.3171, 0.9432, 0.2966, 0.95, 0.3388, 0.9494, 0.3309, 0.9468, 0.3251, 0.9364, 0.3351, 0.9246, 0.325, 0.9622, 0.3204, 0.9443, 0.3309, 0.9468, 0.3251, 0.9364, 0.3204, 0.9443, 0.3155, 0.9369, 0.3155, 0.9369, 0.3204, 0.9443, 0.3171, 0.9432, 0.3309, 0.9468, 0.3204, 0.9443, 0.3251, 0.9364, 0.3388, 0.9494, 0.325, 0.9622, 0.3309, 0.9468, 0.3286, 0.5954, 0.3387, 0.586, 0.347, 0.5885, 0.3542, 0.6021, 0.3661, 0.5767, 0.3462, 0.581, 0.3415, 0.5798, 0.3436, 0.5575, 0.3542, 0.6021, 0.347, 0.5885, 0.3462, 0.581, 0.3661, 0.5767, 0.3286, 0.5738, 0.3349, 0.5808, 0.3387, 0.586, 0.3286, 0.5954, 0.3436, 0.5575, 0.3415, 0.5798, 0.3349, 0.5808, 0.3387, 0.586, 0.3415, 0.5798, 0.347, 0.5885, 0.347, 0.5885, 0.3415, 0.5798, 0.3462, 0.581, 0.3349, 0.5808, 0.3415, 0.5798, 0.3387, 0.586, 0.3286, 0.5738, 0.3436, 0.5575, 0.3349, 0.5808, 0.3568, 0.8307, 0.3821, 0.846, 0.3787, 0.851, 0.3568, 0.8678, 0.4016, 0.8754, 0.3853, 0.8529, 0.3847, 0.8492, 0.405, 0.8371, 0.3568, 0.8678, 0.3787, 0.851, 0.3853, 0.8529, 0.4016, 0.8754, 0.3898, 0.8252, 0.3915, 0.8354, 0.3821, 0.846, 0.3568, 0.8307, 0.405, 0.8371, 0.3847, 0.8492, 0.3915, 0.8354, 0.3821, 0.846, 0.3847, 0.8492, 0.3787, 0.851, 0.3787, 0.851, 0.3847, 0.8492, 0.3853, 0.8529, 0.3915, 0.8354, 0.3847, 0.8492, 0.3821, 0.846, 0.3898, 0.8252, 0.405, 0.8371, 0.3915, 0.8354, 0.403, 0.9197, 0.4079, 0.9091, 0.4144, 0.9084, 0.4282, 0.9224, 0.4282, 0.8861, 0.4133, 0.8992, 0.4096, 0.9009, 0.3983, 0.8921, 0.4282, 0.9224, 0.4144, 0.9084, 0.4133, 0.8992, 0.4282, 0.8861, 0.4079, 0.9091, 0.403, 0.9197, 0.3936, 0.9074, 0.4079, 0.9091, 0.4096, 0.9009, 0.4144, 0.9084, 0.4144, 0.9084, 0.4096, 0.9009, 0.4133, 0.8992, 0.4096, 0.9009, 0.4079, 0.9091, 0.3936, 0.9074, 0.3983, 0.8921, 0.3422, 0.6021, 0.3451, 0.6112, 0.3417, 0.617, 0.3286, 0.6184, 0.3424, 0.632, 0.3456, 0.6186, 0.3481, 0.6166, 0.3608, 0.6262, 0.3286, 0.6184, 0.3417, 0.617, 0.3456, 0.6186, 0.3424, 0.632, 0.3608, 0.6114, 0.356, 0.6138, 0.3451, 0.6112, 0.3422, 0.6021, 0.3608, 0.6262, 0.3481, 0.6166, 0.356, 0.6138, 0.3451, 0.6112, 0.3481, 0.6166, 0.3417, 0.617, 0.3417, 0.617, 0.3481, 0.6166, 0.3456, 0.6186, 0.356, 0.6138, 0.3481, 0.6166, 0.3451, 0.6112, 0.3608, 0.6114, 0.3608, 0.6262, 0.356, 0.6138, 0.4031, 0.6199, 0.3912, 0.6164, 0.3893, 0.6096, 0.3963, 0.5985, 0.373, 0.5985, 0.379, 0.6096, 0.3837, 0.6163, 0.3662, 0.6216, 0.3963, 0.5985, 0.3893, 0.6096, 0.379, 0.6096, 0.373, 0.5985, 0.3921, 0.6344, 0.3878, 0.6222, 0.3912, 0.6164, 0.4031, 0.6199, 0.3662, 0.6216, 0.3837, 0.6163, 0.3878, 0.6222, 0.3912, 0.6164, 0.3837, 0.6163, 0.3893, 0.6096, 0.3893, 0.6096, 0.3837, 0.6163, 0.379, 0.6096, 0.3878, 0.6222, 0.3837, 0.6163, 0.3912, 0.6164, 0.3921, 0.6344, 0.3662, 0.6216, 0.3878, 0.6222, 0.2966, 0.8955, 0.3147, 0.902, 0.325, 0.9113, 0.3136, 0.9245, 0.3358, 0.9245, 0.325, 0.9113, 0.3288, 0.9053, 0.3478, 0.8945, 0.3136, 0.9245, 0.325, 0.9113, 0.3358, 0.9245, 0.3186, 0.8861, 0.3204, 0.8941, 0.3147, 0.902, 0.2966, 0.8955, 0.3478, 0.8945, 0.3288, 0.9053, 0.3204, 0.8941, 0.3147, 0.902, 0.3288, 0.9053, 0.325, 0.9113, 0.3204, 0.8941, 0.3288, 0.9053, 0.3147, 0.902, 0.3186, 0.8861, 0.3478, 0.8945, 0.3204, 0.8941, 0.3687, 0.5985, 0.38, 0.5862, 0.3914, 0.585, 0.3969, 0.5985, 0.4053, 0.5673, 0.388, 0.5761, 0.3829, 0.5766, 0.3767, 0.5575, 0.3969, 0.5985, 0.3914, 0.585, 0.388, 0.5761, 0.4053, 0.5673, 0.3662, 0.5679, 0.3829, 0.5766, 0.38, 0.5862, 0.3687, 0.5985, 0.38, 0.5862, 0.3838, 0.5799, 0.3866, 0.58, 0.3914, 0.585, 0.3866, 0.58, 0.3829, 0.5766, 0.388, 0.5761, 0.3829, 0.5766, 0.3838, 0.5799, 0.38, 0.5862, 0.3662, 0.5679, 0.3767, 0.5575, 0.3829, 0.5766, 0.3349, 0.6321, 0.3405, 0.6393, 0.3392, 0.6452, 0.3286, 0.6538, 0.3491, 0.6591, 0.344, 0.649, 0.3481, 0.6462, 0.3618, 0.6453, 0.3286, 0.6538, 0.3392, 0.6452, 0.344, 0.649, 0.3491, 0.6591, 0.3527, 0.6321, 0.3495, 0.6369, 0.3405, 0.6393, 0.3349, 0.6321, 0.3618, 0.6453, 0.3481, 0.6462, 0.3495, 0.6369, 0.3405, 0.6393, 0.3481, 0.6462, 0.3392, 0.6452, 0.3392, 0.6452, 0.3481, 0.6462, 0.344, 0.649, 0.3495, 0.6369, 0.3481, 0.6462, 0.3405, 0.6393, 0.3527, 0.6321, 0.3618, 0.6453, 0.3495, 0.6369, 0.3423, 0.886, 0.3314, 0.8695, 0.3368, 0.8574, 0.3567, 0.8531, 0.3238, 0.8252, 0.3255, 0.8452, 0.319, 0.8566, 0.2966, 0.8511, 0.3567, 0.8531, 0.3368, 0.8574, 0.3255, 0.8452, 0.3238, 0.8252, 0.3122, 0.886, 0.3214, 0.871, 0.3314, 0.8695, 0.3423, 0.886, 0.2966, 0.8511, 0.319, 0.8566, 0.3214, 0.871, 0.3314, 0.8695, 0.319, 0.8566, 0.3368, 0.8574, 0.3368, 0.8574, 0.319, 0.8566, 0.3255, 0.8452, 0.3214, 0.871, 0.319, 0.8566, 0.3314, 0.8695, 0.3122, 0.886, 0.2966, 0.8511, 0.3214, 0.871, 0.3866, 0.58, 0.3838, 0.5799, 0.3829, 0.5766, 0.3914, 0.585, 0.3866, 0.58, 0.388, 0.5761, 0.6312, 0.6177, 0.6312, 0.6177, 0.6312, 0.6177, 0.6312, 0.6177, 0.6312, 0.6177, 0.6312, 0.6177, 0.6312, 0.6177, 0.6312, 0.6177, 0.6312, 0.6177, 0.6312, 0.6177, 0.6312, 0.6177, 0.6312, 0.6177, 0.6312, 0.6177, 0.6312, 0.6177, 0.6312, 0.6177, 0.6312, 0.6177, 0.6312, 0.6177, 0.6312, 0.6177, 0.6312, 0.6177, 0.6312, 0.6177, 0.6312, 0.6177, 0.6312, 0.6177, 0.6312, 0.6177, 0.6312, 0.6177, 0.6312, 0.6177, 0.6312, 0.6177, 0.6312, 0.6177, 0.6312, 0.6177, 0.6312, 0.6177, 0.6312, 0.6177, 0.6312, 0.6177, 0.6312, 0.6177, 0.6312, 0.6177, 0.6312, 0.6177, 0.6312, 0.6177, 0.6312, 0.6177, 0.6312, 0.6177, 0.6312, 0.6177, 0.6312, 0.6177, 0.6312, 0.6177, 0.6312, 0.6177, 0.6312, 0.6177, 0.6312, 0.6177, 0.6312, 0.6177, 0.6312, 0.6177, 0.6312, 0.6177, 0.6312, 0.6177, 0.6312, 0.6177, 0.6312, 0.6177, 0.6312, 0.6177, 0.6312, 0.6177, 0.6312, 0.6177, 0.6312, 0.6177, 0.6312, 0.6177, 0.6312, 0.6177, 0.6312, 0.6177, 0.6312, 0.6177, 0.6312, 0.6177, 0.6312, 0.6177, 0.6312, 0.6177, 0.6312, 0.6177, 0.6312, 0.6177, 0.6312, 0.6177, 0.6312, 0.6177, 0.6312, 0.6177, 0.6312, 0.6177, 0.6312, 0.6177, 0.6312, 0.6177, 0.6312, 0.6177, 0.6312, 0.6177, 0.6312, 0.6177, 0.6312, 0.6177, 0.6312, 0.6177, 0.6312, 0.6177, 0.6312, 0.6177, 0.6312, 0.6177, 0.6312, 0.6177, 0.6312, 0.6177, 0.6312, 0.6177, 0.6312, 0.6177, 0.6312, 0.6177, 0.6312, 0.6177, 0.6312, 0.6177, 0.6312, 0.6177, 0.6312, 0.6177, 0.6312, 0.6177, 0.6312, 0.6177, 0.6312, 0.6177, 0.6312, 0.6177, 0.6312, 0.6177, 0.6312, 0.6177, 0.6312, 0.6177, 0.6312, 0.6177, 0.6312, 0.6177, 0.6312, 0.6177, 0.6312, 0.6177, 0.6312, 0.6177, 0.6312, 0.6177, 0.6312, 0.6177, 0.6312, 0.6177, 0.6312, 0.6177, 0.6312, 0.6177, 0.6312, 0.6177, 0.6312, 0.6177, 0.6312, 0.6177, 0.6312, 0.6177, 0.6312, 0.6177, 0.6312, 0.6177, 0.6312, 0.6177, 0.6312, 0.6177, 0.6312, 0.6177, 0.6312, 0.6177, 0.6312, 0.6177, 0.6312, 0.6177, 0.6312, 0.6177, 0.6312, 0.6177, 0.6312, 0.6177, 0.6312, 0.6177, 0.6312, 0.6177, 0.6312, 0.6177, 0.6312, 0.6177, 0.6312, 0.6177, 0.6312, 0.6177, 0.6312, 0.6177, 0.6312, 0.6177, 0.6312, 0.6177, 0.6312, 0.6177, 0.6312, 0.6177, 0.6312, 0.6177, 0.6312, 0.6177, 0.6312, 0.6177, 0.6312, 0.6177, 0.6312, 0.6177, 0.6312, 0.6177, 0.6312, 0.6177, 0.6312, 0.6177, 0.6312, 0.6177, 0.6312, 0.6177, 0.6312, 0.6177, 0.6312, 0.6177, 0.6312, 0.6177, 0.6312, 0.6177, 0.6312, 0.6177, 0.6312, 0.6177, 0.6312, 0.6177, 0.6312, 0.6177, 0.6312, 0.6177, 0.6312, 0.6177, 0.6312, 0.6177, 0.6312, 0.6177, 0.6312, 0.6177, 0.6312, 0.6177, 0.6312, 0.6177, 0.6312, 0.6177, 0.6312, 0.6177, 0.6312, 0.6177, 0.6312, 0.6177, 0.6312, 0.6177, 0.6312, 0.6177, 0.6312, 0.6177, 0.6312, 0.6177, 0.6312, 0.6177, 0.6312, 0.6177, 0.6312, 0.6177, 0.6312, 0.6177, 0.6312, 0.6177, 0.6312, 0.6177, 0.6312, 0.6177, 0.6312, 0.6177, 0.6312, 0.6177, 0.6312, 0.6177, 0.6312, 0.6177, 0.6312, 0.6177, 0.6312, 0.6177, 0.6312, 0.6177, 0.6312, 0.6177, 0.6312, 0.6177, 0.6312, 0.6177, 0.6312, 0.6177, 0.6312, 0.6177, 0.6312, 0.6177, 0.6312, 0.6177, 0.6312, 0.6177, 0.6312, 0.6177, 0.6312, 0.6177, 0.6312, 0.6177, 0.6312, 0.6177, 0.6312, 0.6177, 0.6312, 0.6177, 0.6312, 0.6177, 0.6312, 0.6177, 0.6312, 0.6177, 0.6312, 0.6177, 0.6312, 0.6177, 0.6312, 0.6177, 0.6312, 0.6177, 0.6312, 0.6177, 0.6312, 0.6177, 0.6312, 0.6177, 0.6312, 0.6177, 0.6312, 0.6177, 0.6312, 0.6177, 0.6312, 0.6177, 0.6312, 0.6177, 0.6312, 0.6177, 0.6312, 0.6177, 0.6312, 0.6177, 0.6312, 0.6177, 0.6312, 0.6177, 0.6312, 0.6177, 0.6312, 0.6177, 0.6312, 0.6177, 0.6312, 0.6177, 0.6312, 0.6177, 0.6312, 0.6177, 0.6312, 0.6177, 0.6312, 0.6177, 0.6312, 0.6177, 0.6312, 0.6177, 0.6312, 0.6177, 0.6312, 0.6177, 0.6312, 0.6177, 0.6312, 0.6177, 0.6312, 0.6177, 0.6312, 0.6177, 0.6312, 0.6177, 0.6312, 0.6177, 0.6312, 0.6177, 0.6312, 0.6177, 0.6312, 0.6177, 0.6312, 0.6177, 0.6312, 0.6177, 0.6312, 0.6177, 0.6312, 0.6177, 0.6312, 0.6177, 0.6312, 0.6177, 0.6312, 0.6177, 0.6312, 0.6177, 0.6312, 0.6177, 0.6312, 0.6177])
_ca = me_circle.color_attributes.new('Col', 'BYTE_COLOR', 'CORNER')
_ca.data.foreach_set('color', [0.3813, 0.3813, 0.3813, 1.0, 1.0, 1.0, 1.0, 1.0, 1.0, 1.0, 1.0, 1.0, 0.3813, 0.3813, 0.3813, 1.0, 0.3813, 0.3813, 0.3813, 1.0, 1.0, 1.0, 1.0, 1.0, 1.0, 1.0, 1.0, 1.0, 0.3813, 0.3813, 0.3813, 1.0, 0.3813, 0.3813, 0.3813, 1.0, 1.0, 1.0, 1.0, 1.0, 1.0, 1.0, 1.0, 1.0, 0.3813, 0.3813, 0.3813, 1.0, 0.3813, 0.3813, 0.3813, 1.0, 1.0, 1.0, 1.0, 1.0, 1.0, 1.0, 1.0, 1.0, 0.3813, 0.3813, 0.3813, 1.0, 0.3813, 0.3813, 0.3813, 1.0, 1.0, 1.0, 1.0, 1.0, 1.0, 1.0, 1.0, 1.0, 0.3813, 0.3813, 0.3813, 1.0, 0.402, 0.402, 0.402, 1.0, 1.0, 1.0, 1.0, 1.0, 1.0, 1.0, 1.0, 1.0, 0.4621, 0.4621, 0.4621, 1.0, 1.0, 1.0, 1.0, 1.0, 1.0, 1.0, 1.0, 1.0, 1.0, 1.0, 1.0, 1.0, 1.0, 1.0, 1.0, 1.0, 0.3813, 0.3813, 0.3813, 1.0, 1.0, 1.0, 1.0, 1.0, 1.0, 1.0, 1.0, 1.0, 0.3813, 0.3813, 0.3813, 1.0, 0.3813, 0.3813, 0.3813, 1.0, 1.0, 1.0, 1.0, 1.0, 1.0, 1.0, 1.0, 1.0, 0.3813, 0.3813, 0.3813, 1.0, 1.0, 1.0, 1.0, 1.0, 1.0, 1.0, 1.0, 1.0, 1.0, 1.0, 1.0, 1.0, 1.0, 1.0, 1.0, 1.0, 0.3813, 0.3813, 0.3813, 1.0, 1.0, 1.0, 1.0, 1.0, 1.0, 1.0, 1.0, 1.0, 0.3813, 0.3813, 0.3813, 1.0, 0.3813, 0.3813, 0.3813, 1.0, 1.0, 1.0, 1.0, 1.0, 1.0, 1.0, 1.0, 1.0, 0.3813, 0.3813, 0.3813, 1.0, 0.3813, 0.3813, 0.3813, 1.0, 1.0, 1.0, 1.0, 1.0, 1.0, 1.0, 1.0, 1.0, 0.3813, 0.3813, 0.3813, 1.0, 0.3813, 0.3813, 0.3813, 1.0, 1.0, 1.0, 1.0, 1.0, 1.0, 1.0, 1.0, 1.0, 0.3813, 0.3813, 0.3813, 1.0, 1.0, 1.0, 1.0, 1.0, 1.0, 1.0, 1.0, 1.0, 1.0, 1.0, 1.0, 1.0, 1.0, 1.0, 1.0, 1.0, 1.0, 1.0, 1.0, 1.0, 1.0, 1.0, 1.0, 1.0, 1.0, 1.0, 1.0, 1.0, 1.0, 1.0, 1.0, 1.0, 0.3813, 0.3813, 0.3813, 1.0, 1.0, 1.0, 1.0, 1.0, 1.0, 1.0, 1.0, 1.0, 0.3813, 0.3813, 0.3813, 1.0, 0.3813, 0.3813, 0.3813, 1.0, 1.0, 1.0, 1.0, 1.0, 1.0, 1.0, 1.0, 1.0, 0.3813, 0.3813, 0.3813, 1.0, 0.3813, 0.3813, 0.3813, 1.0, 1.0, 1.0, 1.0, 1.0, 1.0, 1.0, 1.0, 1.0, 0.3813, 0.3813, 0.3813, 1.0, 0.3813, 0.3813, 0.3813, 1.0, 1.0, 1.0, 1.0, 1.0, 1.0, 1.0, 1.0, 1.0, 0.3813, 0.3813, 0.3813, 1.0, 0.3813, 0.3813, 0.3813, 1.0, 1.0, 1.0, 1.0, 1.0, 1.0, 1.0, 1.0, 1.0, 0.3813, 0.3813, 0.3813, 1.0, 0.3813, 0.3813, 0.3813, 1.0, 1.0, 1.0, 1.0, 1.0, 1.0, 1.0, 1.0, 1.0, 0.3813, 0.3813, 0.3813, 1.0, 1.0, 1.0, 1.0, 1.0, 1.0, 1.0, 1.0, 1.0, 1.0, 1.0, 1.0, 1.0, 1.0, 1.0, 1.0, 1.0, 1.0, 1.0, 1.0, 1.0, 1.0, 1.0, 1.0, 1.0, 1.0, 1.0, 1.0, 1.0, 1.0, 1.0, 1.0, 1.0, 0.08228, 0.08228, 0.08228, 1.0, 0.3813, 0.3813, 0.3813, 1.0, 0.3813, 0.3813, 0.3813, 1.0, 0.08228, 0.08228, 0.08228, 1.0, 0.08228, 0.08228, 0.08228, 1.0, 0.3813, 0.3813, 0.3813, 1.0, 0.3813, 0.3813, 0.3813, 1.0, 0.08228, 0.08228, 0.08228, 1.0, 0.08228, 0.08228, 0.08228, 1.0, 0.3813, 0.3813, 0.3813, 1.0, 0.3813, 0.3813, 0.3813, 1.0, 0.08228, 0.08228, 0.08228, 1.0, 0.08228, 0.08228, 0.08228, 1.0, 0.3813, 0.3813, 0.3813, 1.0, 0.3813, 0.3813, 0.3813, 1.0, 0.08228, 0.08228, 0.08228, 1.0, 0.08228, 0.08228, 0.08228, 1.0, 0.3813, 0.3813, 0.3813, 1.0, 0.3813, 0.3813, 0.3813, 1.0, 0.08228, 0.08228, 0.08228, 1.0, 0.08228, 0.08228, 0.08228, 1.0, 0.3813, 0.3813, 0.3813, 1.0, 0.3813, 0.3813, 0.3813, 1.0, 0.08228, 0.08228, 0.08228, 1.0, 0.08228, 0.08228, 0.08228, 1.0, 0.3813, 0.3813, 0.3813, 1.0, 0.3813, 0.3813, 0.3813, 1.0, 0.08228, 0.08228, 0.08228, 1.0, 0.08228, 0.08228, 0.08228, 1.0, 0.3813, 0.3813, 0.3813, 1.0, 0.3813, 0.3813, 0.3813, 1.0, 0.08228, 0.08228, 0.08228, 1.0, 0.08228, 0.08228, 0.08228, 1.0, 0.3813, 0.3813, 0.3813, 1.0, 0.3813, 0.3813, 0.3813, 1.0, 0.08228, 0.08228, 0.08228, 1.0, 0.08228, 0.08228, 0.08228, 1.0, 0.3813, 0.3813, 0.3813, 1.0, 0.3813, 0.3813, 0.3813, 1.0, 0.08228, 0.08228, 0.08228, 1.0, 0.08228, 0.08228, 0.08228, 1.0, 0.3813, 0.3813, 0.3813, 1.0, 0.3813, 0.3813, 0.3813, 1.0, 0.08228, 0.08228, 0.08228, 1.0, 0.08228, 0.08228, 0.08228, 1.0, 0.3813, 0.3813, 0.3813, 1.0, 0.3813, 0.3813, 0.3813, 1.0, 0.08228, 0.08228, 0.08228, 1.0, 0.117, 0.117, 0.117, 1.0, 0.402, 0.402, 0.402, 1.0, 0.4621, 0.4621, 0.4621, 1.0, 0.117, 0.117, 0.117, 1.0, 0.117, 0.117, 0.117, 1.0, 0.3813, 0.3813, 0.3813, 1.0, 0.3813, 0.3813, 0.3813, 1.0, 0.117, 0.117, 0.117, 1.0, 0.117, 0.117, 0.117, 1.0, 0.3813, 0.3813, 0.3813, 1.0, 0.3813, 0.3813, 0.3813, 1.0, 0.117, 0.117, 0.117, 1.0, 0.117, 0.117, 0.117, 1.0, 0.3813, 0.3813, 0.3813, 1.0, 0.3813, 0.3813, 0.3813, 1.0, 0.117, 0.117, 0.117, 1.0, 0.117, 0.117, 0.117, 1.0, 0.3813, 0.3813, 0.3813, 1.0, 0.3813, 0.3813, 0.3813, 1.0, 0.117, 0.117, 0.117, 1.0, 0.117, 0.117, 0.117, 1.0, 0.3813, 0.3813, 0.3813, 1.0, 0.3813, 0.3813, 0.3813, 1.0, 0.117, 0.117, 0.117, 1.0, 0.3095, 0.3095, 0.3095, 1.0, 0.3095, 0.3095, 0.3095, 1.0, 0.1946, 0.1946, 0.1946, 1.0, 0.3095, 0.3095, 0.3095, 1.0, 0.3095, 0.3095, 0.3095, 1.0, 0.1946, 0.1946, 0.1946, 1.0, 0.3095, 0.3095, 0.3095, 1.0, 0.3185, 0.3185, 0.3185, 1.0, 0.1946, 0.1946, 0.1946, 1.0, 0.3095, 0.3095, 0.3095, 1.0, 0.3095, 0.3095, 0.3095, 1.0, 0.1946, 0.1946, 0.1946, 1.0, 0.3095, 0.3095, 0.3095, 1.0, 0.3095, 0.3095, 0.3095, 1.0, 0.1946, 0.1946, 0.1946, 1.0, 0.3185, 0.3185, 0.3185, 1.0, 0.3095, 0.3095, 0.3095, 1.0, 0.1946, 0.1946, 0.1946, 1.0, 0.1274, 0.1274, 0.1274, 1.0, 0.1274, 0.1274, 0.1274, 1.0, 1.0, 1.0, 1.0, 1.0, 1.0, 1.0, 1.0, 1.0, 0.1274, 0.1274, 0.1274, 1.0, 0.1274, 0.1274, 0.1274, 1.0, 0.4621, 0.4621, 0.4621, 1.0, 1.0, 1.0, 1.0, 1.0, 0.1274, 0.1274, 0.1274, 1.0, 0.1274, 0.1274, 0.1274, 1.0, 1.0, 1.0, 1.0, 1.0, 1.0, 1.0, 1.0, 1.0, 0.5906, 0.5906, 0.5906, 1.0, 0.5906, 0.5906, 0.5906, 1.0, 0.2307, 0.2307, 0.2307, 1.0, 1.0, 1.0, 1.0, 1.0, 0.1274, 0.1274, 0.1274, 1.0, 0.1274, 0.1274, 0.1274, 1.0, 1.0, 1.0, 1.0, 1.0, 1.0, 1.0, 1.0, 1.0, 0.1274, 0.1274, 0.1274, 1.0, 0.1274, 0.1274, 0.1274, 1.0, 1.0, 1.0, 1.0, 1.0, 1.0, 1.0, 1.0, 1.0, 0.117, 0.117, 0.117, 1.0, 0.117, 0.117, 0.117, 1.0, 0.6172, 0.6172, 0.6172, 1.0, 0.6172, 0.6172, 0.6172, 1.0, 1.0, 1.0, 1.0, 1.0, 1.0, 1.0, 1.0, 1.0, 0.1274, 0.1274, 0.1274, 1.0, 0.1274, 0.1274, 0.1274, 1.0, 0.117, 0.117, 0.117, 1.0, 0.117, 0.117, 0.117, 1.0, 0.4735, 0.4735, 0.4735, 1.0, 0.6172, 0.6172, 0.6172, 1.0, 1.0, 1.0, 1.0, 1.0, 0.9647, 0.9647, 0.9647, 1.0, 0.1274, 0.1274, 0.1274, 1.0, 0.1274, 0.1274, 0.1274, 1.0, 0.117, 0.117, 0.117, 1.0, 0.117, 0.117, 0.117, 1.0, 0.6172, 0.6172, 0.6172, 1.0, 0.4735, 0.4735, 0.4735, 1.0, 0.117, 0.117, 0.117, 1.0, 0.117, 0.117, 0.117, 1.0, 0.6172, 0.6172, 0.6172, 1.0, 0.6172, 0.6172, 0.6172, 1.0, 0.855, 0.855, 0.855, 1.0, 0.855, 0.855, 0.855, 1.0, 0.3095, 0.3095, 0.3095, 1.0, 0.3185, 0.3185, 0.3185, 1.0, 0.8632, 0.8632, 0.8632, 1.0, 0.8796, 0.8796, 0.8796, 1.0, 0.3095, 0.3095, 0.3095, 1.0, 0.3095, 0.3095, 0.3095, 1.0, 0.855, 0.855, 0.855, 1.0, 0.855, 0.855, 0.855, 1.0, 0.3095, 0.3095, 0.3095, 1.0, 0.3095, 0.3095, 0.3095, 1.0, 0.8796, 0.8796, 0.8796, 1.0, 0.855, 0.855, 0.855, 1.0, 0.3185, 0.3185, 0.3185, 1.0, 0.3095, 0.3095, 0.3095, 1.0, 0.855, 0.855, 0.855, 1.0, 0.8632, 0.8632, 0.8632, 1.0, 0.3095, 0.3095, 0.3095, 1.0, 0.3095, 0.3095, 0.3095, 1.0, 0.855, 0.855, 0.855, 1.0, 0.855, 0.855, 0.855, 1.0, 0.3095, 0.3095, 0.3095, 1.0, 0.3095, 0.3095, 0.3095, 1.0, 0.6172, 0.6172, 0.6172, 1.0, 0.6172, 0.6172, 0.6172, 1.0, 0.855, 0.855, 0.855, 1.0, 0.855, 0.855, 0.855, 1.0, 0.4735, 0.4735, 0.4735, 1.0, 0.6172, 0.6172, 0.6172, 1.0, 0.8632, 0.8632, 0.8632, 1.0, 0.855, 0.855, 0.855, 1.0, 0.6172, 0.6172, 0.6172, 1.0, 0.6172, 0.6172, 0.6172, 1.0, 0.855, 0.855, 0.855, 1.0, 0.8796, 0.8796, 0.8796, 1.0, 0.6172, 0.6172, 0.6172, 1.0, 0.4735, 0.4735, 0.4735, 1.0, 0.855, 0.855, 0.855, 1.0, 0.855, 0.855, 0.855, 1.0, 0.6172, 0.6172, 0.6172, 1.0, 0.6172, 0.6172, 0.6172, 1.0, 0.8796, 0.8796, 0.8796, 1.0, 0.8632, 0.8632, 0.8632, 1.0, 0.6172, 0.6172, 0.6172, 1.0, 0.6172, 0.6172, 0.6172, 1.0, 0.855, 0.855, 0.855, 1.0, 0.855, 0.855, 0.855, 1.0, 1.0, 1.0, 1.0, 1.0, 1.0, 1.0, 1.0, 1.0, 0.6172, 0.6172, 0.6172, 1.0, 0.6172, 0.6172, 0.6172, 1.0, 1.0, 1.0, 1.0, 1.0, 1.0, 1.0, 1.0, 1.0, 0.6172, 0.6172, 0.6172, 1.0, 0.7084, 0.7084, 0.7084, 1.0, 1.0, 1.0, 1.0, 1.0, 1.0, 1.0, 1.0, 1.0, 0.7991, 0.7991, 0.7991, 1.0, 0.6172, 0.6172, 0.6172, 1.0, 1.0, 1.0, 1.0, 1.0, 1.0, 1.0, 1.0, 1.0, 0.6172, 0.6172, 0.6172, 1.0, 0.6172, 0.6172, 0.6172, 1.0, 1.0, 1.0, 1.0, 1.0, 1.0, 1.0, 1.0, 1.0, 0.7084, 0.7084, 0.7084, 1.0, 0.7991, 0.7991, 0.7991, 1.0, 1.0, 1.0, 1.0, 1.0, 1.0, 1.0, 1.0, 1.0, 0.6172, 0.6172, 0.6172, 1.0, 0.6172, 0.6172, 0.6172, 1.0, 0.6172, 0.6172, 0.6172, 1.0, 0.6172, 0.6172, 0.6172, 1.0, 0.03071, 0.03071, 0.03071, 1.0, 0.7991, 0.7991, 0.7991, 1.0, 0.7084, 0.7084, 0.7084, 1.0, 0.03071, 0.03071, 0.03071, 1.0, 0.6172, 0.6172, 0.6172, 1.0, 0.6172, 0.6172, 0.6172, 1.0, 0.03071, 0.03071, 0.03071, 1.0, 0.6172, 0.6172, 0.6172, 1.0, 0.6172, 0.6172, 0.6172, 1.0, 0.03071, 0.03071, 0.03071, 1.0, 0.7084, 0.7084, 0.7084, 1.0, 0.6172, 0.6172, 0.6172, 1.0, 0.03071, 0.03071, 0.03071, 1.0, 0.6172, 0.6172, 0.6172, 1.0, 0.7991, 0.7991, 0.7991, 1.0, 0.03071, 0.03071, 0.03071, 1.0, 1.0, 1.0, 1.0, 1.0, 1.0, 1.0, 1.0, 1.0, 0.1356, 0.1356, 0.1356, 1.0, 0.1274, 0.1274, 0.1274, 1.0, 1.0, 1.0, 1.0, 1.0, 1.0, 1.0, 1.0, 1.0, 0.1274, 0.1274, 0.1274, 1.0, 0.1274, 0.1274, 0.1274, 1.0, 0.1274, 0.1274, 0.1274, 1.0, 0.2307, 0.2307, 0.2307, 1.0, 0.5906, 0.5906, 0.5906, 1.0, 0.5906, 0.5906, 0.5906, 1.0, 1.0, 1.0, 1.0, 1.0, 1.0, 1.0, 1.0, 1.0, 0.1274, 0.1274, 0.1274, 1.0, 0.1356, 0.1356, 0.1356, 1.0, 1.0, 1.0, 1.0, 1.0, 1.0, 1.0, 1.0, 1.0, 0.1274, 0.1274, 0.1274, 1.0, 0.1274, 0.1274, 0.1274, 1.0, 1.0, 1.0, 1.0, 1.0, 1.0, 1.0, 1.0, 1.0, 0.117, 0.117, 0.117, 1.0, 0.117, 0.117, 0.117, 1.0, 1.0, 1.0, 1.0, 1.0, 1.0, 1.0, 1.0, 1.0, 0.117, 0.117, 0.117, 1.0, 0.117, 0.117, 0.117, 1.0, 1.0, 1.0, 1.0, 1.0, 1.0, 1.0, 1.0, 1.0, 0.117, 0.117, 0.117, 1.0, 0.117, 0.117, 0.117, 1.0, 0.117, 0.117, 0.117, 1.0, 1.0, 1.0, 1.0, 1.0, 1.0, 1.0, 1.0, 1.0, 0.117, 0.117, 0.117, 1.0, 0.117, 0.117, 0.117, 1.0, 1.0, 1.0, 1.0, 1.0, 1.0, 1.0, 1.0, 1.0, 0.117, 0.117, 0.117, 1.0, 0.117, 0.117, 0.117, 1.0, 1.0, 1.0, 1.0, 1.0, 1.0, 1.0, 1.0, 1.0, 0.117, 0.117, 0.117, 1.0, 0.117, 0.117, 0.117, 1.0, 0.7379, 0.7379, 0.7379, 1.0, 1.0, 1.0, 1.0, 1.0, 1.0, 1.0, 1.0, 1.0, 0.7379, 0.7379, 0.7379, 1.0, 0.7379, 0.7379, 0.7379, 1.0, 1.0, 1.0, 1.0, 1.0, 1.0, 1.0, 1.0, 1.0, 0.7379, 0.7379, 0.7379, 1.0, 0.7379, 0.7379, 0.7379, 1.0, 1.0, 1.0, 1.0, 1.0, 1.0, 1.0, 1.0, 1.0, 0.7379, 0.7379, 0.7379, 1.0, 0.7379, 0.7379, 0.7379, 1.0, 1.0, 1.0, 1.0, 1.0, 1.0, 1.0, 1.0, 1.0, 0.7379, 0.7379, 0.7379, 1.0, 0.7379, 0.7379, 0.7379, 1.0, 1.0, 1.0, 1.0, 1.0, 1.0, 1.0, 1.0, 1.0, 0.7379, 0.7379, 0.7379, 1.0, 1.0, 1.0, 1.0, 1.0, 0.8879, 0.8879, 0.8879, 1.0, 0.9647, 0.9647, 0.9647, 1.0, 0.4621, 0.4621, 0.4621, 1.0, 1.0, 1.0, 1.0, 1.0, 0.4621, 0.4621, 0.4621, 1.0, 0.1274, 0.1274, 0.1274, 1.0, 0.9647, 0.9647, 0.9647, 1.0, 1.0, 1.0, 1.0, 1.0, 0.1274, 0.1274, 0.1274, 1.0, 0.1274, 0.1274, 0.1274, 1.0, 0.5906, 0.5906, 0.5906, 1.0, 0.5906, 0.5906, 0.5906, 1.0, 0.4621, 0.4621, 0.4621, 1.0, 0.9647, 0.9647, 0.9647, 1.0, 0.2307, 0.2307, 0.2307, 1.0, 0.1274, 0.1274, 0.1274, 1.0, 1.0, 1.0, 1.0, 1.0, 1.0, 1.0, 1.0, 1.0, 0.4621, 0.4621, 0.4621, 1.0, 0.8879, 0.8879, 0.8879, 1.0, 1.0, 1.0, 1.0, 1.0, 0.4621, 0.4621, 0.4621, 1.0, 1.0, 1.0, 1.0, 1.0, 0.117, 0.117, 0.117, 1.0, 0.6172, 0.6172, 0.6172, 1.0, 0.6172, 0.6172, 0.6172, 1.0, 0.117, 0.117, 0.117, 1.0, 0.117, 0.117, 0.117, 1.0, 0.117, 0.117, 0.117, 1.0, 0.117, 0.117, 0.117, 1.0, 0.6172, 0.6172, 0.6172, 1.0, 0.6172, 0.6172, 0.6172, 1.0, 0.4621, 0.4621, 0.4621, 1.0, 0.5906, 0.5906, 0.5906, 1.0, 0.6105, 0.6105, 0.6105, 1.0, 0.8879, 0.8879, 0.8879, 1.0, 0.4621, 0.4621, 0.4621, 1.0, 0.5906, 0.5906, 0.5906, 1.0, 0.9647, 0.9647, 0.9647, 1.0, 0.8879, 0.8879, 0.8879, 1.0, 0.5906, 0.5906, 0.5906, 1.0, 0.5906, 0.5906, 0.5906, 1.0, 0.7379, 0.7379, 0.7379, 1.0, 0.7379, 0.7379, 0.7379, 1.0, 0.5906, 0.5906, 0.5906, 1.0, 0.5906, 0.5906, 0.5906, 1.0, 0.7379, 0.7379, 0.7379, 1.0, 0.7379, 0.7379, 0.7379, 1.0, 0.5906, 0.5906, 0.5906, 1.0, 0.5906, 0.5906, 0.5906, 1.0, 0.7379, 0.7379, 0.7379, 1.0, 0.7379, 0.7379, 0.7379, 1.0, 0.5906, 0.5906, 0.5906, 1.0, 0.5906, 0.5906, 0.5906, 1.0, 0.7379, 0.7379, 0.7379, 1.0, 0.7379, 0.7379, 0.7379, 1.0, 0.5906, 0.5906, 0.5906, 1.0, 0.5906, 0.5906, 0.5906, 1.0, 0.7379, 0.7379, 0.7379, 1.0, 0.7379, 0.7379, 0.7379, 1.0, 0.5906, 0.5906, 0.5906, 1.0, 0.08228, 0.08228, 0.08228, 1.0, 1.0, 1.0, 1.0, 1.0, 1.0, 1.0, 1.0, 1.0, 0.08228, 0.08228, 0.08228, 1.0, 0.08228, 0.08228, 0.08228, 1.0, 1.0, 1.0, 1.0, 1.0, 1.0, 1.0, 1.0, 1.0, 0.08228, 0.08228, 0.08228, 1.0, 0.08228, 0.08228, 0.08228, 1.0, 1.0, 1.0, 1.0, 1.0, 1.0, 1.0, 1.0, 1.0, 0.08228, 0.08228, 0.08228, 1.0, 0.08228, 0.08228, 0.08228, 1.0, 0.3564, 0.3564, 0.3564, 1.0, 1.0, 1.0, 1.0, 1.0, 0.08228, 0.08228, 0.08228, 1.0, 0.08228, 0.08228, 0.08228, 1.0, 1.0, 1.0, 1.0, 1.0, 0.9911, 0.9911, 0.9911, 1.0, 1.0, 1.0, 1.0, 1.0, 1.0, 1.0, 1.0, 1.0, 1.0, 1.0, 1.0, 1.0, 0.9734, 0.9734, 0.9734, 1.0, 1.0, 1.0, 1.0, 1.0, 1.0, 1.0, 1.0, 1.0, 1.0, 1.0, 1.0, 1.0, 1.0, 1.0, 1.0, 1.0, 1.0, 1.0, 1.0, 1.0, 0.08228, 0.08228, 0.08228, 1.0, 0.08228, 0.08228, 0.08228, 1.0, 0.3564, 0.3564, 0.3564, 1.0, 0.08228, 0.08228, 0.08228, 1.0, 1.0, 1.0, 1.0, 1.0, 1.0, 1.0, 1.0, 1.0, 0.08228, 0.08228, 0.08228, 1.0, 0.08228, 0.08228, 0.08228, 1.0, 1.0, 1.0, 1.0, 1.0, 1.0, 1.0, 1.0, 1.0, 0.08228, 0.08228, 0.08228, 1.0, 0.08228, 0.08228, 0.08228, 1.0, 1.0, 1.0, 1.0, 1.0, 1.0, 1.0, 1.0, 1.0, 0.08228, 0.08228, 0.08228, 1.0, 0.08228, 0.08228, 0.08228, 1.0, 0.08228, 0.08228, 0.08228, 1.0, 1.0, 1.0, 1.0, 1.0, 0.08228, 0.08228, 0.08228, 1.0, 0.08228, 0.08228, 0.08228, 1.0, 1.0, 1.0, 1.0, 1.0, 0.08228, 0.08228, 0.08228, 1.0, 1.0, 1.0, 1.0, 1.0, 1.0, 1.0, 1.0, 1.0, 1.0, 1.0, 1.0, 1.0, 1.0, 1.0, 1.0, 1.0, 1.0, 1.0, 1.0, 1.0, 1.0, 1.0, 1.0, 1.0, 0.08228, 0.08228, 0.08228, 1.0, 1.0, 1.0, 1.0, 1.0, 1.0, 1.0, 1.0, 1.0, 0.08228, 0.08228, 0.08228, 1.0, 0.08228, 0.08228, 0.08228, 1.0, 0.08228, 0.08228, 0.08228, 1.0, 0.08228, 0.08228, 0.08228, 1.0, 1.0, 1.0, 1.0, 1.0, 0.9301, 0.9301, 0.9301, 1.0, 0.08228, 0.08228, 0.08228, 1.0, 0.08228, 0.08228, 0.08228, 1.0, 1.0, 1.0, 1.0, 1.0, 1.0, 1.0, 1.0, 1.0, 0.08228, 0.08228, 0.08228, 1.0, 0.08228, 0.08228, 0.08228, 1.0, 0.9301, 0.9301, 0.9301, 1.0, 1.0, 1.0, 1.0, 1.0, 0.08228, 0.08228, 0.08228, 1.0, 0.08228, 0.08228, 0.08228, 1.0, 1.0, 1.0, 1.0, 1.0, 1.0, 1.0, 1.0, 1.0, 0.08228, 0.08228, 0.08228, 1.0, 0.08228, 0.08228, 0.08228, 1.0, 1.0, 1.0, 1.0, 1.0, 0.5149, 0.5149, 0.5149, 1.0, 1.0, 1.0, 1.0, 1.0, 1.0, 1.0, 1.0, 1.0, 0.9301, 0.9301, 0.9301, 1.0, 1.0, 1.0, 1.0, 1.0, 1.0, 1.0, 1.0, 1.0, 1.0, 1.0, 1.0, 1.0, 1.0, 1.0, 1.0, 1.0, 1.0, 1.0, 1.0, 1.0, 1.0, 1.0, 1.0, 1.0, 0.08228, 0.08228, 0.08228, 1.0, 0.08228, 0.08228, 0.08228, 1.0, 1.0, 1.0, 1.0, 1.0, 0.08228, 0.08228, 0.08228, 1.0, 1.0, 1.0, 1.0, 1.0, 1.0, 1.0, 1.0, 1.0, 0.08228, 0.08228, 0.08228, 1.0, 0.08228, 0.08228, 0.08228, 1.0, 1.0, 1.0, 1.0, 1.0, 1.0, 1.0, 1.0, 1.0, 0.08228, 0.08228, 0.08228, 1.0, 0.08228, 0.08228, 0.08228, 1.0, 1.0, 1.0, 1.0, 1.0, 1.0, 1.0, 1.0, 1.0, 0.08228, 0.08228, 0.08228, 1.0, 0.08228, 0.08228, 0.08228, 1.0, 0.9911, 0.9911, 0.9911, 1.0, 1.0, 1.0, 1.0, 1.0, 0.08228, 0.08228, 0.08228, 1.0, 0.08228, 0.08228, 0.08228, 1.0, 1.0, 1.0, 1.0, 1.0, 0.9911, 0.9911, 0.9911, 1.0, 1.0, 1.0, 1.0, 1.0, 1.0, 1.0, 1.0, 1.0, 1.0, 1.0, 1.0, 1.0, 1.0, 1.0, 1.0, 1.0, 1.0, 1.0, 1.0, 1.0, 1.0, 1.0, 1.0, 1.0, 0.9911, 0.9911, 0.9911, 1.0, 1.0, 1.0, 1.0, 1.0, 1.0, 1.0, 1.0, 1.0, 0.08228, 0.08228, 0.08228, 1.0, 0.08228, 0.08228, 0.08228, 1.0, 0.9911, 0.9911, 0.9911, 1.0, 0.08228, 0.08228, 0.08228, 1.0, 1.0, 1.0, 1.0, 1.0, 1.0, 1.0, 1.0, 1.0, 0.08228, 0.08228, 0.08228, 1.0, 0.08228, 0.08228, 0.08228, 1.0, 1.0, 1.0, 1.0, 1.0, 1.0, 1.0, 1.0, 1.0, 0.08228, 0.08228, 0.08228, 1.0, 0.08228, 0.08228, 0.08228, 1.0, 1.0, 1.0, 1.0, 1.0, 1.0, 1.0, 1.0, 1.0, 0.08228, 0.08228, 0.08228, 1.0, 0.08228, 0.08228, 0.08228, 1.0, 0.08228, 0.08228, 0.08228, 1.0, 1.0, 1.0, 1.0, 1.0, 0.08228, 0.08228, 0.08228, 1.0, 0.08228, 0.08228, 0.08228, 1.0, 1.0, 1.0, 1.0, 1.0, 0.08228, 0.08228, 0.08228, 1.0, 1.0, 1.0, 1.0, 1.0, 1.0, 1.0, 1.0, 1.0, 1.0, 1.0, 1.0, 1.0, 1.0, 1.0, 1.0, 1.0, 1.0, 1.0, 1.0, 1.0, 1.0, 1.0, 1.0, 1.0, 1.0, 1.0, 1.0, 1.0, 1.0, 1.0, 1.0, 1.0, 1.0, 1.0, 1.0, 1.0, 0.08228, 0.08228, 0.08228, 1.0, 0.08228, 0.08228, 0.08228, 1.0, 0.08228, 0.08228, 0.08228, 1.0, 0.08228, 0.08228, 0.08228, 1.0, 1.0, 1.0, 1.0, 1.0, 1.0, 1.0, 1.0, 1.0, 0.08228, 0.08228, 0.08228, 1.0, 0.08228, 0.08228, 0.08228, 1.0, 1.0, 1.0, 1.0, 1.0, 0.9823, 0.9823, 0.9823, 1.0, 0.08228, 0.08228, 0.08228, 1.0, 0.08228, 0.08228, 0.08228, 1.0, 1.0, 1.0, 1.0, 1.0, 1.0, 1.0, 1.0, 1.0, 0.08228, 0.08228, 0.08228, 1.0, 1.0, 1.0, 1.0, 1.0, 0.08228, 0.08228, 0.08228, 1.0, 0.08228, 0.08228, 0.08228, 1.0, 1.0, 1.0, 1.0, 1.0, 1.0, 1.0, 1.0, 1.0, 1.0, 1.0, 1.0, 1.0, 1.0, 1.0, 1.0, 1.0, 1.0, 1.0, 1.0, 1.0, 1.0, 1.0, 1.0, 1.0, 0.9823, 0.9823, 0.9823, 1.0, 1.0, 1.0, 1.0, 1.0, 0.08228, 0.08228, 0.08228, 1.0, 0.08228, 0.08228, 0.08228, 1.0, 0.08228, 0.08228, 0.08228, 1.0, 1.0, 1.0, 1.0, 1.0, 1.0, 1.0, 1.0, 1.0, 0.08228, 0.08228, 0.08228, 1.0, 0.08228, 0.08228, 0.08228, 1.0, 1.0, 1.0, 1.0, 1.0, 1.0, 1.0, 1.0, 1.0, 0.08228, 0.08228, 0.08228, 1.0, 0.08228, 0.08228, 0.08228, 1.0, 1.0, 1.0, 1.0, 1.0, 1.0, 1.0, 1.0, 1.0, 0.08228, 0.08228, 0.08228, 1.0, 0.08228, 0.08228, 0.08228, 1.0, 0.8469, 0.8469, 0.8469, 1.0, 1.0, 1.0, 1.0, 1.0, 0.08228, 0.08228, 0.08228, 1.0, 0.08228, 0.08228, 0.08228, 1.0, 1.0, 1.0, 1.0, 1.0, 0.8469, 0.8469, 0.8469, 1.0, 1.0, 1.0, 1.0, 1.0, 1.0, 1.0, 1.0, 1.0, 1.0, 1.0, 1.0, 1.0, 1.0, 1.0, 1.0, 1.0, 1.0, 1.0, 1.0, 1.0, 1.0, 1.0, 1.0, 1.0, 0.8469, 0.8469, 0.8469, 1.0, 1.0, 1.0, 1.0, 1.0, 1.0, 1.0, 1.0, 1.0, 0.08228, 0.08228, 0.08228, 1.0, 0.08228, 0.08228, 0.08228, 1.0, 0.8388, 0.8388, 0.8388, 1.0, 0.08228, 0.08228, 0.08228, 1.0, 1.0, 1.0, 1.0, 1.0, 1.0, 1.0, 1.0, 1.0, 0.08228, 0.08228, 0.08228, 1.0, 0.08228, 0.08228, 0.08228, 1.0, 1.0, 1.0, 1.0, 1.0, 1.0, 1.0, 1.0, 1.0, 0.08228, 0.08228, 0.08228, 1.0, 0.08228, 0.08228, 0.08228, 1.0, 1.0, 1.0, 1.0, 1.0, 1.0, 1.0, 1.0, 1.0, 0.08228, 0.08228, 0.08228, 1.0, 0.08228, 0.08228, 0.08228, 1.0, 1.0, 1.0, 1.0, 1.0, 1.0, 1.0, 1.0, 1.0, 0.08228, 0.08228, 0.08228, 1.0, 0.08228, 0.08228, 0.08228, 1.0, 1.0, 1.0, 1.0, 1.0, 1.0, 1.0, 1.0, 1.0, 1.0, 1.0, 1.0, 1.0, 1.0, 1.0, 1.0, 1.0, 1.0, 1.0, 1.0, 1.0, 1.0, 1.0, 1.0, 1.0, 1.0, 1.0, 1.0, 1.0, 1.0, 1.0, 1.0, 1.0, 1.0, 1.0, 1.0, 1.0, 1.0, 1.0, 1.0, 1.0, 1.0, 1.0, 1.0, 1.0, 0.08228, 0.08228, 0.08228, 1.0, 0.08228, 0.08228, 0.08228, 1.0, 1.0, 1.0, 1.0, 1.0, 0.08228, 0.08228, 0.08228, 1.0, 1.0, 1.0, 1.0, 1.0, 1.0, 1.0, 1.0, 1.0, 0.08228, 0.08228, 0.08228, 1.0, 0.08228, 0.08228, 0.08228, 1.0, 1.0, 1.0, 1.0, 1.0, 1.0, 1.0, 1.0, 1.0, 0.08228, 0.08228, 0.08228, 1.0, 0.08228, 0.08228, 0.08228, 1.0, 1.0, 1.0, 1.0, 1.0, 0.08228, 0.08228, 0.08228, 1.0, 0.08228, 0.08228, 0.08228, 1.0, 1.0, 1.0, 1.0, 1.0, 1.0, 1.0, 1.0, 1.0, 0.08228, 0.08228, 0.08228, 1.0, 0.08228, 0.08228, 0.08228, 1.0, 1.0, 1.0, 1.0, 1.0, 1.0, 1.0, 1.0, 1.0, 1.0, 1.0, 1.0, 1.0, 1.0, 1.0, 1.0, 1.0, 1.0, 1.0, 1.0, 1.0, 1.0, 1.0, 1.0, 1.0, 1.0, 1.0, 1.0, 1.0, 1.0, 1.0, 1.0, 1.0, 0.08228, 0.08228, 0.08228, 1.0, 0.08228, 0.08228, 0.08228, 1.0, 1.0, 1.0, 1.0, 1.0, 0.08228, 0.08228, 0.08228, 1.0, 1.0, 1.0, 1.0, 1.0, 1.0, 1.0, 1.0, 1.0, 0.08228, 0.08228, 0.08228, 1.0, 0.08228, 0.08228, 0.08228, 1.0, 1.0, 1.0, 1.0, 1.0, 1.0, 1.0, 1.0, 1.0, 0.08228, 0.08228, 0.08228, 1.0, 0.08228, 0.08228, 0.08228, 1.0, 1.0, 1.0, 1.0, 1.0, 1.0, 1.0, 1.0, 1.0, 0.08228, 0.08228, 0.08228, 1.0, 0.08228, 0.08228, 0.08228, 1.0, 1.0, 1.0, 1.0, 1.0, 1.0, 1.0, 1.0, 1.0, 0.08228, 0.08228, 0.08228, 1.0, 1.0, 1.0, 1.0, 1.0, 1.0, 1.0, 1.0, 1.0, 1.0, 1.0, 1.0, 1.0, 1.0, 1.0, 1.0, 1.0, 1.0, 1.0, 1.0, 1.0, 1.0, 1.0, 1.0, 1.0, 1.0, 1.0, 1.0, 1.0, 1.0, 1.0, 1.0, 1.0, 1.0, 1.0, 1.0, 1.0, 1.0, 1.0, 1.0, 1.0, 0.08228, 0.08228, 0.08228, 1.0, 0.08228, 0.08228, 0.08228, 1.0, 1.0, 1.0, 1.0, 1.0, 0.08228, 0.08228, 0.08228, 1.0, 1.0, 1.0, 1.0, 1.0, 1.0, 1.0, 1.0, 1.0, 0.08228, 0.08228, 0.08228, 1.0, 0.08228, 0.08228, 0.08228, 1.0, 1.0, 1.0, 1.0, 1.0, 1.0, 1.0, 1.0, 1.0, 0.08228, 0.08228, 0.08228, 1.0, 0.08228, 0.08228, 0.08228, 1.0, 1.0, 1.0, 1.0, 1.0, 1.0, 1.0, 1.0, 1.0, 0.08228, 0.08228, 0.08228, 1.0, 0.08228, 0.08228, 0.08228, 1.0, 0.9911, 0.9911, 0.9911, 1.0, 1.0, 1.0, 1.0, 1.0, 0.08228, 0.08228, 0.08228, 1.0, 0.08228, 0.08228, 0.08228, 1.0, 1.0, 1.0, 1.0, 1.0, 1.0, 1.0, 1.0, 1.0, 1.0, 1.0, 1.0, 1.0, 1.0, 1.0, 1.0, 1.0, 1.0, 1.0, 1.0, 1.0, 1.0, 1.0, 1.0, 1.0, 1.0, 1.0, 1.0, 1.0, 1.0, 1.0, 1.0, 1.0, 1.0, 1.0, 1.0, 1.0, 1.0, 1.0, 1.0, 1.0, 1.0, 1.0, 1.0, 1.0, 0.08228, 0.08228, 0.08228, 1.0, 0.08228, 0.08228, 0.08228, 1.0, 0.9911, 0.9911, 0.9911, 1.0, 0.08228, 0.08228, 0.08228, 1.0, 1.0, 1.0, 1.0, 1.0, 1.0, 1.0, 1.0, 1.0, 0.08228, 0.08228, 0.08228, 1.0, 0.08228, 0.08228, 0.08228, 1.0, 1.0, 1.0, 1.0, 1.0, 1.0, 1.0, 1.0, 1.0, 0.08228, 0.08228, 0.08228, 1.0, 0.08228, 0.08228, 0.08228, 1.0, 1.0, 1.0, 1.0, 1.0, 1.0, 1.0, 1.0, 1.0, 0.08228, 0.08228, 0.08228, 1.0, 0.08228, 0.08228, 0.08228, 1.0, 1.0, 1.0, 1.0, 1.0, 1.0, 1.0, 1.0, 1.0, 0.08228, 0.08228, 0.08228, 1.0, 0.08228, 0.08228, 0.08228, 1.0, 1.0, 1.0, 1.0, 1.0, 1.0, 1.0, 1.0, 1.0, 1.0, 1.0, 1.0, 1.0, 1.0, 1.0, 1.0, 1.0, 1.0, 1.0, 1.0, 1.0, 1.0, 1.0, 1.0, 1.0, 1.0, 1.0, 1.0, 1.0, 1.0, 1.0, 1.0, 1.0, 1.0, 1.0, 1.0, 1.0, 1.0, 1.0, 1.0, 1.0, 1.0, 1.0, 1.0, 1.0, 0.08228, 0.08228, 0.08228, 1.0, 0.08228, 0.08228, 0.08228, 1.0, 1.0, 1.0, 1.0, 1.0, 1.0, 1.0, 1.0, 1.0, 1.0, 1.0, 1.0, 1.0, 1.0, 1.0, 1.0, 1.0, 1.0, 1.0, 1.0, 1.0, 1.0, 1.0, 1.0, 1.0, 1.0, 1.0, 1.0, 1.0, 1.0, 1.0, 1.0, 1.0, 1.0, 1.0, 1.0, 1.0, 1.0, 1.0, 1.0, 1.0, 1.0, 1.0, 1.0, 1.0, 1.0, 1.0, 1.0, 1.0, 1.0, 1.0, 1.0, 1.0, 1.0, 1.0, 1.0, 1.0, 1.0, 1.0, 1.0, 1.0, 1.0, 1.0, 1.0, 1.0, 1.0, 1.0, 1.0, 1.0, 1.0, 1.0, 1.0, 1.0, 1.0, 1.0, 1.0, 1.0, 1.0, 1.0, 1.0, 1.0, 1.0, 1.0, 1.0, 1.0, 1.0, 1.0, 1.0, 1.0, 1.0, 1.0, 1.0, 1.0, 1.0, 1.0, 1.0, 1.0, 1.0, 1.0, 1.0, 1.0, 1.0, 1.0, 1.0, 1.0, 1.0, 1.0, 1.0, 1.0, 1.0, 1.0, 1.0, 1.0, 1.0, 1.0, 1.0, 1.0, 1.0, 1.0, 1.0, 1.0, 1.0, 1.0, 1.0, 1.0, 1.0, 1.0, 1.0, 1.0, 1.0, 1.0, 1.0, 1.0, 1.0, 1.0, 1.0, 1.0, 1.0, 1.0, 1.0, 1.0, 1.0, 1.0, 1.0, 1.0, 1.0, 1.0, 1.0, 1.0, 1.0, 1.0, 1.0, 1.0, 1.0, 1.0, 1.0, 1.0, 1.0, 1.0, 1.0, 1.0, 1.0, 1.0, 1.0, 1.0, 1.0, 1.0, 1.0, 1.0, 1.0, 1.0, 1.0, 1.0, 1.0, 1.0, 1.0, 1.0, 1.0, 1.0, 1.0, 1.0, 1.0, 1.0, 1.0, 1.0, 1.0, 1.0, 1.0, 1.0, 1.0, 1.0, 1.0, 1.0, 1.0, 1.0, 1.0, 1.0, 1.0, 1.0, 1.0, 1.0, 1.0, 1.0, 1.0, 1.0, 1.0, 1.0, 1.0, 1.0, 1.0, 1.0, 1.0, 1.0, 1.0, 1.0, 1.0, 1.0, 1.0, 1.0, 1.0, 1.0, 1.0, 1.0, 1.0, 1.0, 1.0, 1.0, 1.0, 1.0, 1.0, 1.0, 1.0, 1.0, 1.0, 1.0, 1.0, 1.0, 1.0, 1.0, 1.0, 1.0, 1.0, 1.0, 1.0, 1.0, 1.0, 1.0, 1.0, 1.0, 1.0, 1.0, 1.0, 1.0, 1.0, 1.0, 1.0, 1.0, 1.0, 1.0, 1.0, 1.0, 1.0, 1.0, 1.0, 1.0, 1.0, 1.0, 1.0, 1.0, 1.0, 1.0, 1.0, 1.0, 1.0, 1.0, 1.0, 1.0, 1.0, 1.0, 1.0, 1.0, 1.0, 1.0, 1.0, 1.0, 1.0, 1.0, 1.0, 1.0, 1.0, 1.0, 1.0, 1.0, 1.0, 1.0, 1.0, 1.0, 1.0, 1.0, 1.0, 1.0, 1.0, 1.0, 1.0, 1.0, 1.0, 1.0, 1.0, 1.0, 1.0, 1.0, 1.0, 1.0, 1.0, 1.0, 1.0, 1.0, 1.0, 1.0, 1.0, 1.0, 1.0, 1.0, 1.0, 1.0, 1.0, 1.0, 1.0, 1.0, 1.0, 1.0, 1.0, 1.0, 1.0, 1.0, 1.0, 1.0, 1.0, 1.0, 1.0, 1.0, 1.0, 1.0, 1.0, 1.0, 1.0, 1.0, 1.0, 1.0, 1.0, 1.0, 1.0, 1.0, 1.0, 1.0, 1.0, 1.0, 1.0, 1.0, 1.0, 1.0, 1.0, 1.0, 1.0, 1.0, 1.0, 1.0, 1.0, 1.0, 1.0, 1.0, 1.0, 1.0, 1.0, 1.0, 1.0, 1.0, 1.0, 1.0, 1.0, 1.0, 1.0, 1.0, 1.0, 1.0, 1.0, 1.0, 1.0, 1.0, 1.0, 1.0, 1.0, 1.0, 1.0, 1.0, 1.0, 1.0, 1.0, 1.0, 1.0, 1.0, 1.0, 1.0, 1.0, 1.0, 1.0, 1.0, 1.0, 1.0, 1.0, 1.0, 1.0, 1.0, 1.0, 1.0, 1.0, 1.0, 1.0, 1.0, 1.0, 1.0, 1.0, 1.0, 1.0, 1.0, 1.0, 1.0, 1.0, 1.0, 1.0, 1.0, 1.0, 1.0, 1.0, 1.0, 1.0, 1.0, 1.0, 1.0, 1.0, 1.0, 1.0, 1.0, 1.0, 1.0, 1.0, 1.0, 1.0, 1.0, 1.0, 1.0, 1.0, 1.0, 1.0, 1.0, 1.0, 1.0, 1.0, 1.0, 1.0, 1.0, 1.0, 1.0, 1.0, 1.0, 1.0, 1.0, 1.0, 1.0, 1.0, 1.0, 1.0, 1.0, 1.0, 1.0, 1.0, 1.0, 1.0, 1.0, 1.0, 1.0, 1.0, 1.0, 1.0, 1.0, 1.0, 1.0, 1.0, 1.0, 1.0, 1.0, 1.0, 1.0, 1.0, 1.0, 1.0, 1.0, 1.0, 1.0, 1.0, 1.0, 1.0, 1.0, 1.0, 1.0, 1.0, 1.0, 1.0, 1.0, 1.0, 1.0, 1.0, 1.0, 1.0, 1.0, 1.0, 1.0, 1.0, 1.0, 1.0, 1.0, 1.0, 1.0, 1.0, 1.0, 1.0, 1.0, 1.0, 1.0, 1.0, 1.0, 1.0, 1.0, 1.0, 1.0, 1.0, 1.0, 1.0, 1.0, 1.0, 1.0, 1.0, 1.0, 1.0, 1.0, 1.0, 1.0, 1.0, 1.0, 1.0, 1.0, 1.0, 1.0, 1.0, 1.0, 1.0, 1.0, 1.0, 1.0, 1.0, 1.0, 1.0, 1.0, 1.0, 1.0, 1.0, 1.0, 1.0, 1.0, 1.0, 1.0, 1.0, 1.0, 1.0, 1.0, 1.0, 1.0, 1.0, 1.0, 1.0, 1.0, 1.0, 1.0, 1.0, 1.0, 1.0, 1.0, 1.0, 1.0, 1.0, 1.0, 1.0, 1.0, 1.0, 1.0, 1.0, 1.0, 1.0, 1.0, 1.0, 1.0, 1.0, 1.0, 1.0, 1.0, 1.0, 1.0, 1.0, 1.0, 1.0, 1.0, 1.0, 1.0, 1.0, 1.0, 1.0, 1.0, 1.0, 1.0, 1.0, 1.0, 1.0, 1.0, 1.0, 1.0, 1.0, 1.0, 1.0, 1.0, 1.0, 1.0, 1.0, 1.0, 1.0, 1.0, 1.0, 1.0, 1.0, 1.0, 1.0, 1.0, 1.0, 1.0, 1.0, 1.0, 1.0, 1.0, 1.0, 1.0, 1.0, 1.0, 1.0, 1.0, 1.0, 1.0, 1.0, 1.0, 1.0, 1.0, 1.0, 1.0, 1.0, 1.0, 1.0, 1.0, 1.0, 1.0, 1.0, 1.0, 1.0, 1.0, 1.0, 1.0, 1.0, 1.0, 1.0, 1.0, 1.0, 1.0, 1.0, 1.0, 1.0, 1.0, 1.0, 1.0, 1.0, 1.0, 1.0, 1.0, 1.0, 1.0, 1.0, 1.0, 1.0, 1.0, 1.0, 1.0, 1.0, 1.0, 1.0, 1.0, 1.0, 1.0, 1.0, 1.0, 1.0, 1.0, 1.0, 1.0, 1.0, 1.0, 1.0, 1.0, 1.0, 1.0, 1.0, 1.0, 1.0, 1.0, 1.0, 1.0, 1.0, 1.0, 1.0, 1.0, 1.0, 1.0, 1.0, 1.0, 1.0, 1.0, 1.0, 1.0, 1.0, 1.0, 1.0, 1.0, 1.0, 1.0, 1.0, 1.0, 1.0, 1.0, 1.0, 1.0, 1.0, 1.0, 1.0, 1.0, 1.0, 1.0, 1.0, 1.0, 1.0, 1.0, 1.0, 1.0, 1.0, 1.0, 1.0, 1.0, 1.0, 1.0, 1.0, 1.0, 1.0, 1.0, 1.0, 1.0, 1.0, 1.0, 1.0, 1.0, 1.0, 1.0, 1.0, 1.0, 1.0, 1.0, 1.0, 1.0, 1.0, 1.0, 1.0, 1.0, 1.0, 1.0, 1.0, 1.0, 1.0, 1.0, 1.0, 1.0, 1.0, 1.0, 1.0, 1.0, 1.0, 1.0, 1.0, 1.0, 1.0, 1.0, 1.0, 1.0, 1.0, 1.0, 1.0, 1.0, 1.0, 1.0, 1.0, 1.0, 1.0, 1.0, 1.0, 1.0, 1.0, 1.0, 1.0, 1.0, 1.0, 1.0, 1.0, 1.0, 1.0, 1.0, 1.0, 1.0, 1.0, 1.0, 1.0, 1.0, 1.0, 1.0, 1.0, 1.0, 1.0, 1.0, 1.0, 1.0, 1.0, 1.0, 1.0, 1.0, 1.0, 1.0, 1.0, 1.0, 1.0, 1.0, 1.0, 1.0, 1.0, 1.0, 1.0, 1.0, 1.0, 1.0, 1.0, 1.0, 1.0, 1.0, 1.0, 1.0, 1.0, 1.0, 1.0, 1.0, 1.0, 1.0, 1.0, 1.0, 1.0, 1.0, 1.0, 1.0, 1.0, 1.0, 1.0, 1.0, 1.0, 1.0, 1.0, 1.0, 1.0, 1.0, 1.0, 1.0, 1.0, 1.0, 1.0, 1.0, 1.0, 1.0, 1.0, 1.0, 1.0, 1.0, 1.0, 1.0, 1.0, 1.0, 1.0, 1.0, 1.0, 1.0, 1.0, 1.0, 1.0, 1.0, 1.0, 1.0, 1.0, 1.0, 1.0, 1.0, 1.0, 1.0, 1.0, 1.0, 1.0, 1.0, 1.0, 1.0, 1.0, 1.0, 1.0, 1.0, 1.0, 1.0, 1.0, 1.0, 1.0, 1.0, 1.0, 1.0, 1.0, 1.0, 1.0, 1.0, 1.0, 1.0, 1.0, 1.0, 1.0, 1.0, 1.0, 1.0, 1.0, 1.0, 1.0, 1.0, 1.0, 1.0, 1.0, 1.0, 1.0, 1.0, 1.0, 1.0, 1.0, 1.0, 1.0, 1.0, 1.0, 1.0, 1.0, 1.0, 1.0, 1.0, 1.0, 1.0, 1.0, 1.0, 1.0, 1.0, 1.0, 1.0, 1.0, 1.0, 1.0, 1.0, 1.0, 1.0, 1.0, 1.0, 1.0, 1.0])
me_circle.materials.append(mat_tikistickbag)
me_circle.use_remesh_preserve_volume = False
me_circle.use_remesh_preserve_attributes = False
me_circle.use_mirror_vertex_groups = False
me_circle.use_paint_bone_selection = False
me_circle.use_paint_mask = True
me_circle.update()

# ---- objects
ob_snow = bpy.data.objects.new('snow', me_circle_001)
ob_decotiki = bpy.data.objects.new('decoTiki', me_circle)

# ---- transforms, parenting, visibility, modifiers, constraints
ob_snow.location = (0.0, 0.0, 0.0)
ob_snow.hide_viewport = True
ob_snow.hide_render = True
ob_snow.lineart.crease_threshold = 0.0
ob_decotiki.location = (0.0, 0.0, 0.0)
ob_decotiki.lineart.crease_threshold = 0.0
_m = ob_decotiki.modifiers.new('EdgeSplit', 'EDGE_SPLIT')
_m.use_edge_angle = False

# ---- collection membership
col_collection_1.objects.link(ob_snow)
col_collection_1.objects.link(ob_decotiki)

# ---- scene / render settings (as saved in the file)
scene.frame_start = 1; scene.frame_end = 250; scene.frame_set(1)
scene.render.engine = 'BLENDER_EEVEE_NEXT'
scene.render.resolution_percentage = 50
scene.render.dither_intensity = 0.0
scene.cycles.use_denoising = False
scene.cycles.samples = 128
scene.cycles.sampling_pattern = 'TABULATED_SOBOL'
scene.cycles.use_adaptive_sampling = False
scene.cycles.use_light_tree = False
scene.cycles.blur_glossy = 0.0
scene.cycles.sample_clamp_indirect = 0.0
scene.view_settings.view_transform = 'Standard'
bpy.context.view_layer.update()

# ---- added for rendering (the .blend has no active camera and no usable light): camera, sun
cam_auto = bpy.data.cameras.new('AutoCamera')
cam_auto.lens = 50.0
cam_auto.sensor_width = 36.0
cam_auto.clip_end = 1000.0
ob_auto_camera = bpy.data.objects.new('AutoCamera', cam_auto)
scene.collection.objects.link(ob_auto_camera)
ob_auto_camera.location = (2.75726, -3.49175, 3.30573)
ob_auto_camera.rotation_euler = (1.09748, -7.21219e-08, 0.694738)
scene.camera = ob_auto_camera
light_auto_sun = bpy.data.lights.new('AutoSun', 'SUN')
light_auto_sun.energy = 3.0
light_auto_sun.angle = 0.0523599
ob_auto_sun = bpy.data.objects.new('AutoSun', light_auto_sun)
scene.collection.objects.link(ob_auto_sun)
ob_auto_sun.rotation_euler = (0.872665, 0.174533, 0.523599)
bpy.context.view_layer.update()
